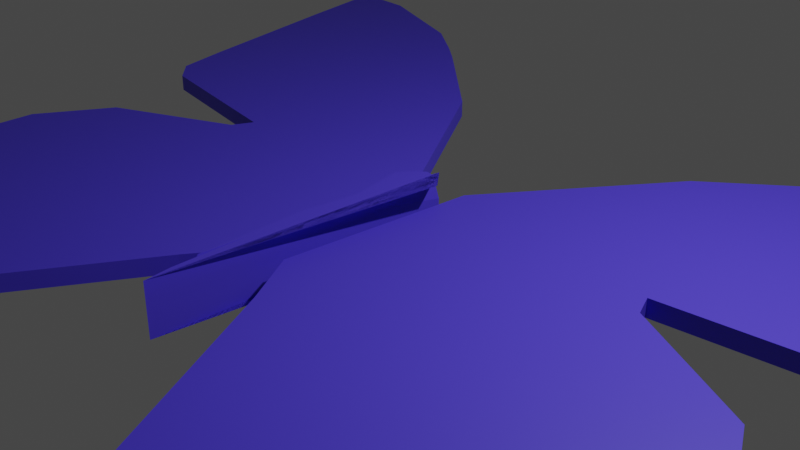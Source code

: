 # Source: fj_ril.blend  (saved by Blender 2.80.75; exported with 4.5.12 LTS)
import bpy
from mathutils import Matrix  # noqa: F401  (used for matrix-valued properties, if any)

bpy.ops.wm.read_factory_settings(use_empty=True)
scene = bpy.context.scene
scene.name = 'Scene'

# ---- collections
col_collection = bpy.data.collections.new('Collection'); scene.collection.children.link(col_collection)

# ---- materials (node trees are filled in below, after node groups)
mat_blue = bpy.data.materials.new('blue')
mat_blue.use_transparent_shadow = False
mat_red = bpy.data.materials.new('red')
mat_red.use_transparent_shadow = False
mat_purple = bpy.data.materials.new('purple')
mat_purple.use_transparent_shadow = False
mat_yellow = bpy.data.materials.new('yellow')
mat_yellow.use_transparent_shadow = False
mat_pink = bpy.data.materials.new('pink')
mat_pink.use_transparent_shadow = False
mat_turquoise = bpy.data.materials.new('turquoise')
mat_turquoise.use_transparent_shadow = False
mat_black = bpy.data.materials.new('black')
mat_black.use_transparent_shadow = False
mat_orange = bpy.data.materials.new('orange')
mat_orange.use_transparent_shadow = False
mat_brown = bpy.data.materials.new('brown')
mat_brown.use_transparent_shadow = False

# ---- material node trees
mat_blue.use_nodes = True; mat_blue.node_tree.nodes.clear()
_N = mat_blue.node_tree.nodes; _L = mat_blue.node_tree.links
n0 = _N.new('ShaderNodeOutputMaterial'); n0.name = 'Material Output'; n0.location = (300, 300)
n1 = _N.new('ShaderNodeBsdfPrincipled'); n1.name = 'Principled BSDF'; n1.location = (10, 300)
n1.distribution = 'GGX'
n1.subsurface_method = 'BURLEY'
n1.inputs[0].default_value = (0.08365, 0.05383, 0.8, 1.0)
n1.inputs[3].default_value = 1.45
n1.inputs[27].default_value = (0.0, 0.0, 0.0, 1.0)
n1.inputs[28].default_value = 1.0
_L.new(n1.outputs[0], n0.inputs[0])
n0.is_active_output = True
mat_red.use_nodes = True; mat_red.node_tree.nodes.clear()
_N = mat_red.node_tree.nodes; _L = mat_red.node_tree.links
n0 = _N.new('ShaderNodeOutputMaterial'); n0.name = 'Material Output'; n0.location = (300, 300)
n1 = _N.new('ShaderNodeBsdfPrincipled'); n1.name = 'Principled BSDF'; n1.location = (10, 300)
n1.distribution = 'GGX'
n1.subsurface_method = 'BURLEY'
n1.inputs[0].default_value = (0.8, 0.001871, 0.001871, 1.0)
n1.inputs[3].default_value = 1.45
n1.inputs[27].default_value = (0.0, 0.0, 0.0, 1.0)
n1.inputs[28].default_value = 1.0
_L.new(n1.outputs[0], n0.inputs[0])
n0.is_active_output = True
mat_purple.use_nodes = True; mat_purple.node_tree.nodes.clear()
_N = mat_purple.node_tree.nodes; _L = mat_purple.node_tree.links
n0 = _N.new('ShaderNodeOutputMaterial'); n0.name = 'Material Output'; n0.location = (300, 300)
n1 = _N.new('ShaderNodeBsdfPrincipled'); n1.name = 'Principled BSDF'; n1.location = (10, 300)
n1.distribution = 'GGX'
n1.subsurface_method = 'BURLEY'
n1.inputs[0].default_value = (0.1424, 0.0, 0.04542, 1.0)
n1.inputs[3].default_value = 1.45
n1.inputs[27].default_value = (0.0, 0.0, 0.0, 1.0)
n1.inputs[28].default_value = 1.0
_L.new(n1.outputs[0], n0.inputs[0])
n0.is_active_output = True
mat_yellow.use_nodes = True; mat_yellow.node_tree.nodes.clear()
_N = mat_yellow.node_tree.nodes; _L = mat_yellow.node_tree.links
n0 = _N.new('ShaderNodeOutputMaterial'); n0.name = 'Material Output'; n0.location = (300, 300)
n1 = _N.new('ShaderNodeBsdfPrincipled'); n1.name = 'Principled BSDF'; n1.location = (10, 300)
n1.distribution = 'GGX'
n1.subsurface_method = 'BURLEY'
n1.inputs[0].default_value = (0.7718, 0.8, 0.0, 1.0)
n1.inputs[3].default_value = 1.45
n1.inputs[27].default_value = (0.0, 0.0, 0.0, 1.0)
n1.inputs[28].default_value = 1.0
_L.new(n1.outputs[0], n0.inputs[0])
n0.is_active_output = True
mat_pink.use_nodes = True; mat_pink.node_tree.nodes.clear()
_N = mat_pink.node_tree.nodes; _L = mat_pink.node_tree.links
n0 = _N.new('ShaderNodeOutputMaterial'); n0.name = 'Material Output'; n0.location = (300, 300)
n1 = _N.new('ShaderNodeBsdfPrincipled'); n1.name = 'Principled BSDF'; n1.location = (10, 300)
n1.distribution = 'GGX'
n1.subsurface_method = 'BURLEY'
n1.inputs[0].default_value = (0.8, 0.0, 0.3033, 1.0)
n1.inputs[3].default_value = 1.45
n1.inputs[27].default_value = (0.0, 0.0, 0.0, 1.0)
n1.inputs[28].default_value = 1.0
_L.new(n1.outputs[0], n0.inputs[0])
n0.is_active_output = True
mat_turquoise.use_nodes = True; mat_turquoise.node_tree.nodes.clear()
_N = mat_turquoise.node_tree.nodes; _L = mat_turquoise.node_tree.links
n0 = _N.new('ShaderNodeOutputMaterial'); n0.name = 'Material Output'; n0.location = (300, 300)
n1 = _N.new('ShaderNodeBsdfPrincipled'); n1.name = 'Principled BSDF'; n1.location = (10, 300)
n1.distribution = 'GGX'
n1.subsurface_method = 'BURLEY'
n1.inputs[0].default_value = (0.0, 0.8, 0.7299, 1.0)
n1.inputs[3].default_value = 1.45
n1.inputs[27].default_value = (0.0, 0.0, 0.0, 1.0)
n1.inputs[28].default_value = 1.0
_L.new(n1.outputs[0], n0.inputs[0])
n0.is_active_output = True
mat_black.use_nodes = True; mat_black.node_tree.nodes.clear()
_N = mat_black.node_tree.nodes; _L = mat_black.node_tree.links
n0 = _N.new('ShaderNodeOutputMaterial'); n0.name = 'Material Output'; n0.location = (300, 300)
n1 = _N.new('ShaderNodeBsdfPrincipled'); n1.name = 'Principled BSDF'; n1.location = (10, 300)
n1.distribution = 'GGX'
n1.subsurface_method = 'BURLEY'
n1.inputs[0].default_value = (0.0, 0.0, 0.0, 1.0)
n1.inputs[3].default_value = 1.45
n1.inputs[27].default_value = (0.0, 0.0, 0.0, 1.0)
n1.inputs[28].default_value = 1.0
_L.new(n1.outputs[0], n0.inputs[0])
n0.is_active_output = True
mat_orange.use_nodes = True; mat_orange.node_tree.nodes.clear()
_N = mat_orange.node_tree.nodes; _L = mat_orange.node_tree.links
n0 = _N.new('ShaderNodeOutputMaterial'); n0.name = 'Material Output'; n0.location = (300, 300)
n1 = _N.new('ShaderNodeBsdfPrincipled'); n1.name = 'Principled BSDF'; n1.location = (10, 300)
n1.distribution = 'GGX'
n1.subsurface_method = 'BURLEY'
n1.inputs[0].default_value = (0.8, 0.092, 0.0, 1.0)
n1.inputs[3].default_value = 1.45
n1.inputs[27].default_value = (0.0, 0.0, 0.0, 1.0)
n1.inputs[28].default_value = 1.0
_L.new(n1.outputs[0], n0.inputs[0])
n0.is_active_output = True
mat_brown.use_nodes = True; mat_brown.node_tree.nodes.clear()
_N = mat_brown.node_tree.nodes; _L = mat_brown.node_tree.links
n0 = _N.new('ShaderNodeOutputMaterial'); n0.name = 'Material Output'; n0.location = (300, 300)
n1 = _N.new('ShaderNodeBsdfPrincipled'); n1.name = 'Principled BSDF'; n1.location = (10, 300)
n1.distribution = 'GGX'
n1.subsurface_method = 'BURLEY'
n1.inputs[0].default_value = (0.1902, 0.02997, 0.007962, 1.0)
n1.inputs[3].default_value = 1.45
n1.inputs[27].default_value = (0.0, 0.0, 0.0, 1.0)
n1.inputs[28].default_value = 1.0
_L.new(n1.outputs[0], n0.inputs[0])
n0.is_active_output = True

# ---- world
world_world = bpy.data.worlds.new('World'); scene.world = world_world
world_world.use_nodes = True; world_world.node_tree.nodes.clear()
_N = world_world.node_tree.nodes; _L = world_world.node_tree.links
n0 = _N.new('ShaderNodeOutputWorld'); n0.name = 'World Output'; n0.location = (300, 300)
n1 = _N.new('ShaderNodeBackground'); n1.name = 'Background'; n1.location = (10, 300)
n1.inputs[0].default_value = (0.05088, 0.05088, 0.05088, 1.0)
_L.new(n1.outputs[0], n0.inputs[0])
n0.is_active_output = True
world_world.color = (0.05088, 0.05088, 0.05088)
world_world.use_sun_shadow = False
world_world.sun_shadow_jitter_overblur = 0.0

# ---- cameras
cam_camera = bpy.data.cameras.new('Camera')
cam_camera.clip_end = 100.0
cam_camera.ortho_scale = 7.314

# ---- lights
light_light = bpy.data.lights.new('Light', 'POINT')
light_light.transmission_factor = 0.0
light_light.energy = 1000.0
light_light.shadow_soft_size = 0.1
light_light.shadow_maximum_resolution = 0.006
light_light.use_absolute_resolution = True

# ---- meshes
me_butterfly = bpy.data.meshes.new('Butterfly')
me_butterfly.from_pydata([(-1.227, 0.3949, -0.09565), (1.42, -1.556, -0.09565), (-0.002007, 2.735, -0.09565), (1.329, 0.6711, -0.09565), (-3.268, 0.7238, -0.09565), (-1.363, 3.949, -0.09565), (-3.586, 0.996, -0.09565), (-1.669, 4.198, -0.09565), (-3.779, 1.676, -0.09565), (-2.27, 4.64, -0.09565), (-4.357, 3.945, -0.09565), (-4.629, 5.094, -0.09565), (-3.813, 5.253, -0.09565), (-4.561, 5.298, -0.09565), (-2.225, 3.28, -0.09565), (-2.27, 4.64, -0.09565), (-1.34, 0.1454, -0.09565), (-2.811, -0.5464, -0.09565), (1.034, -2.145, -0.09565), (-3.31, -1.42, -0.09565), (-0.1568, -4.221, -0.09565), (-3.275, -2.247, -0.09565), (-1.79, -3.824, -0.09565), (-2.867, -3.098, -0.09565), (-0.002007, 2.735, 0.1043), (-1.227, 0.3949, 0.1043), (1.42, -1.556, 0.1043), (1.329, 0.6711, 0.1043), (-1.363, 3.949, 0.1043), (-3.268, 0.7238, 0.1043), (-1.669, 4.198, 0.1043), (-3.586, 0.996, 0.1043), (-2.27, 4.64, 0.1043), (-3.779, 1.676, 0.1043), (-4.629, 5.094, 0.1043), (-4.357, 3.945, 0.1043), (-3.813, 5.253, 0.1043), (-4.561, 5.298, 0.1043), (-1.34, 0.1454, 0.1043), (-2.811, -0.5464, 0.1043), (-3.31, -1.42, 0.1043), (1.034, -2.145, 0.1043), (-3.275, -2.247, 0.1043), (-0.1568, -4.221, 0.1043), (-2.867, -3.098, 0.1043), (-1.79, -3.824, 0.1043), (4.487, 0.2234, -0.08731), (1.774, -1.634, -0.08731), (3.345, 2.605, -0.08731), (1.943, 0.5886, -0.08731), (6.539, 0.4808, -0.08731), (4.747, 3.77, -0.08731), (6.866, 0.7417, -0.08731), (5.062, 4.009, -0.08731), (5.678, 4.43, -0.08731), (7.739, 3.662, -0.08731), (8.051, 4.801, -0.08731), (7.241, 4.988, -0.08731), (7.991, 5.007, -0.08731), (5.585, 3.071, -0.187), (5.678, 4.43, -0.187), (4.592, -0.02993, -0.08731), (6.037, -0.7726, -0.08731), (2.139, -2.237, -0.08731), (6.505, -1.663, -0.08731), (3.257, -4.352, -0.08731), (6.442, -2.489, -0.08731), (4.903, -4.012, -0.187), (6.005, -3.325, -0.08731), (3.345, 2.605, 0.1088), (4.487, 0.2234, 0.1088), (1.774, -1.634, 0.1088), (1.943, 0.5886, 0.1088), (4.747, 3.77, 0.1088), (6.539, 0.4808, 0.1088), (5.062, 4.009, 0.1088), (6.866, 0.7417, 0.1088), (5.678, 4.43, 0.1088), (7.082, 1.415, 0.1088), (8.051, 4.801, 0.1088), (7.739, 3.662, 0.1088), (7.241, 4.988, 0.1088), (7.991, 5.007, 0.1088), (4.592, -0.02993, 0.1088), (6.037, -0.7726, 0.1088), (6.505, -1.663, 0.1088), (2.139, -2.237, 0.1088), (6.442, -2.489, 0.1088), (3.257, -4.352, 0.1088), (6.005, -3.325, 0.1088), (4.903, -4.012, 0.1088), (1.715, -2.278, -0.2973), (1.603, -2.894, -0.2973), (1.921, 0.2448, -0.2973), (1.38, 0.3349, -0.2973), (1.798, 0.418, -0.2973), (1.612, 0.5801, -0.2973), (1.921, 0.2448, 0.2973), (1.715, -2.278, 0.2973), (1.603, -2.894, 0.2973), (1.38, 0.3349, 0.2973), (1.612, 0.5801, 0.2973), (1.798, 0.418, 0.2973), (-0.6144, 1.565, 0.1043), (0.0964, -0.5804, 0.1043), (1.374, -0.4423, 0.1043), (0.6634, 1.703, 0.1043), (0.3799, 0.5614, 0.1043), (3.916, 1.414, 0.1088), (3.131, -0.7052, 0.1088), (1.859, -0.5226, 0.1088), (2.644, 1.597, 0.1088), (2.887, 0.4458, 0.1088), (-1.138, -1.783, 0.1043), (-1.716, -3.234, 0.1043), (-3.293, -1.834, 0.1043), (0.4386, -3.183, 0.1043), (-1.427, -2.508, 0.1043), (1.374, -0.4423, -0.09565), (0.6634, 1.703, -0.09565), (-1.227, 0.3949, 0.004348), (-0.6825, 3.342, -0.09565), (-4.629, 5.094, 0.004348), (-1.516, 4.073, -0.09565), (-4.357, 3.945, 0.004348), (-1.97, 4.419, -0.09565), (-3.682, 1.336, -0.09565), (-4.493, 4.519, -0.09565), (-0.002007, 2.735, 0.004348), (-4.068, 2.811, -0.09565), (-4.187, 5.275, -0.09565), (-3.041, 4.947, -0.09565), (-4.595, 5.196, -0.09565), (-2.075, -0.2005, -0.09565), (-1.284, 0.2702, -0.09565), (-1.363, 3.949, 0.004348), (-3.06, -0.983, -0.09565), (-3.293, -1.834, -0.09565), (0.4386, -3.183, -0.09565), (-2.329, -3.461, -0.09565), (-3.071, -2.673, -0.09565), (-0.9733, -4.022, -0.09565), (-0.6825, 3.342, 0.1043), (-1.516, 4.073, 0.1043), (-1.97, 4.419, 0.1043), (-3.682, 1.336, 0.1043), (-4.493, 4.519, 0.1043), (-4.187, 5.275, 0.1043), (-3.041, 4.947, 0.1043), (-4.595, 5.196, 0.1043), (-0.6955, -1.051, 0.1043), (-3.06, -0.983, 0.1043), (-3.31, -1.42, 0.004348), (-2.811, -0.5464, 0.004348), (-1.34, 0.1454, 0.004348), (-3.779, 1.676, 0.004348), (-1.669, 4.198, 0.004348), (-4.561, 5.298, 0.004348), (-3.813, 5.253, 0.004348), (-2.867, -3.098, 0.004348), (-3.586, 0.996, 0.004348), (1.329, 0.6711, 0.004348), (-2.27, 4.64, 0.004348), (7.991, 5.007, 0.01076), (8.051, 4.801, 0.01076), (2.644, 1.597, -0.08731), (3.345, 2.605, 0.01076), (4.046, 3.188, -0.08731), (4.905, 3.889, -0.08731), (5.37, 4.219, -0.08731), (5.678, 4.43, 0.01076), (7.616, 4.998, -0.08731), (6.46, 4.709, -0.08731), (8.021, 4.904, -0.08731), (5.314, -0.4013, -0.08731), (4.54, 0.09672, -0.08731), (7.241, 4.988, 0.01076), (6.271, -1.218, -0.08731), (1.943, 0.5886, 0.01076), (6.474, -2.076, -0.08731), (2.698, -3.294, -0.08731), (5.454, -3.669, -0.1371), (4.08, -4.182, -0.1371), (4.046, 3.188, 0.1088), (4.905, 3.889, 0.1088), (5.37, 4.219, 0.1088), (7.616, 4.998, 0.1088), (6.46, 4.709, 0.1088), (8.021, 4.904, 0.1088), (3.906, -1.203, 0.1088), (6.271, -1.218, 0.1088), (5.062, 4.009, 0.01076), (6.505, -1.663, 0.01076), (6.037, -0.7726, 0.01076), (4.747, 3.77, 0.01076), (4.487, 0.2234, 0.01076), (4.592, -0.02993, 0.01076), (1.818, -1.017, -0.2973), (1.659, -2.586, -0.2973), (1.491, -1.279, -0.2973), (1.65, 0.2898, -0.2973), (1.496, 0.4575, -0.2973), (1.608, -1.157, -0.2973), (1.818, -1.017, 0.2973), (1.659, -2.586, 0.2973), (1.491, -1.279, 0.2973), (1.705, 0.4991, 0.2973), (1.496, 0.4575, 0.2973), (1.608, -1.157, 0.2973), (1.715, -2.278, -2.682e-07), (1.612, 0.5801, 0.0), (1.603, -2.894, -2.98e-07), (5.472, -2.093, 0.1088), (2.413, -0.6039, 0.1088), (3.605, 0.3445, 0.1088), (3.198, 1.515, 0.1088), (0.8175, -0.5043, 0.1043), (-0.3412, 0.4852, 0.1043), (0.1067, 1.641, 0.1043), (1.659, 0.5396, 0.1486), (1.659, -2.586, -2.682e-07), (1.608, -1.157, -1.49e-07), (1.678, 0.3945, 0.2973), (1.573, 0.3737, -0.2973), (1.655, -1.148, -0.2973), (5.454, -3.669, -0.01415), (7.616, 4.998, 0.01076), (4.54, 0.09672, 0.01076), (4.905, 3.889, 0.01076), (5.314, -0.4013, 0.01076), (5.513, 0.3521, 0.01076), (7.895, 4.231, 0.01076), (4.046, 3.188, 0.01076), (7.24, 4.807, 0.1088), (6.172, 2.649, 0.1088), (5.803, 2.25, 0.1088), (2.333, 0.5271, 0.1088), (6.46, 4.709, 0.01076), (6.224, -2.907, 0.01076), (8.021, 4.904, 0.01076), (4.08, -4.182, -0.01415), (5.37, 4.219, 0.01076), (6.271, -1.218, 0.01076), (1.957, -1.935, 0.01076), (-3.682, 1.336, 0.004348), (-3.06, -0.983, 0.004348), (-1.97, 4.419, 0.004348), (-0.9733, -4.022, 0.004347), (-4.595, 5.196, 0.004348), (-3.071, -2.673, 0.004348), (-3.041, 4.947, 0.004348), (-3.427, 0.8599, 0.004348), (-2.329, -3.461, 0.004347), (-4.187, 5.275, 0.004348), (-3.818, 5.071, 0.1043), (-3.759, 3.839, 0.1043), (-2.826, 2.878, 0.1043), (-2.471, 2.467, 0.1043), (0.9366, 0.6233, 0.1043), (1.227, -1.851, 0.004348), (-0.6825, 3.342, 0.004348), (-4.493, 4.519, 0.004348), (-2.247, 0.5594, 0.004348), (-2.075, -0.2005, 0.004348), (-4.068, 2.811, 0.004348), (-1.516, 4.073, 0.004348), (-1.284, 0.2702, 0.004348), (1.352, 0.1144, -0.09565), (0.3307, 2.219, -0.09565), (-1.023, 3.645, -0.09565), (-4.629, 5.094, -0.04565), (-1.593, 4.136, -0.09565), (-2.12, 4.53, -0.09565), (-3.634, 1.166, -0.09565), (-4.425, 4.232, -0.09565), (-3.923, 2.243, -0.09565), (-4.374, 5.287, -0.09565), (-3.427, 5.1, -0.09565), (-4.612, 5.145, -0.09565), (-2.443, -0.3734, -0.09565), (-1.312, 0.2078, -0.09565), (-3.185, -1.201, -0.09565), (-3.284, -2.041, -0.09565), (0.7363, -2.664, -0.09565), (-2.969, -2.885, -0.09565), (0.3621, -1.303, 0.1043), (-1.34, 0.1454, -0.04565), (-3.813, 5.253, -0.04565), (1.329, 0.6711, 0.05435), (-2.27, 4.64, -0.04565), (7.991, 5.007, -0.03828), (1.859, -0.5226, -0.08731), (2.994, 2.101, -0.08731), (4.397, 3.479, -0.08731), (4.983, 3.949, -0.08731), (5.524, 4.325, -0.08731), (5.678, 4.43, -0.03828), (7.803, 5.002, -0.08731), (6.85, 4.849, -0.08731), (8.036, 4.852, -0.08731), (5.676, -0.5869, -0.08731), (4.566, 0.03339, -0.08731), (6.388, -1.44, -0.08731), (1.943, 0.5886, 0.0598), (6.458, -2.282, -0.08731), (2.419, -2.765, -0.08731), (2.84, -1.418, 0.1088), (5.062, 4.009, -0.03828), (6.037, -0.7726, -0.03828), (4.592, -0.02993, -0.03828), (1.766, -1.647, -0.2973), (1.435, -0.4723, -0.2973), (1.786, 0.2673, -0.2973), (1.554, 0.5188, -0.2973), (1.61, -0.2884, -0.2973), (1.766, -1.647, 0.2973), (1.435, -0.4723, 0.2973), (1.554, 0.5188, 0.2973), (1.61, -0.2884, 0.2973), (1.715, -2.278, 0.1486), (1.397, -0.999, -0.09565), (0.9962, 1.187, -0.09565), (-0.3422, 3.039, -0.09565), (-1.439, 4.011, -0.09565), (-4.357, 3.945, -0.04565), (-1.819, 4.309, -0.09565), (-3.73, 1.506, -0.09565), (-4.561, 4.807, -0.09565), (-4.212, 3.378, -0.09565), (-4.0, 5.264, -0.09565), (-2.656, 4.794, -0.09565), (-4.578, 5.247, -0.09565), (-1.708, -0.02752, -0.09565), (-1.255, 0.3325, -0.09565), (-1.363, 3.949, -0.04565), (-2.935, -0.7647, -0.09565), (-3.301, -1.627, -0.09565), (0.1409, -3.702, -0.09565), (-3.173, -2.46, -0.09565), (-1.753, -0.7987, 0.1043), (-2.811, -0.5464, -0.04565), (-3.779, 1.676, -0.04565), (-1.669, 4.198, -0.04565), (-4.561, 5.298, -0.04565), (1.329, 0.6711, -0.04565), (2.293, 1.093, -0.08731), (3.695, 2.896, -0.08731), (4.826, 3.83, -0.08731), (5.216, 4.114, -0.08731), (7.428, 4.993, -0.08731), (6.069, 4.569, -0.08731), (8.006, 4.956, -0.08731), (4.953, -0.2156, -0.08731), (4.513, 0.16, -0.08731), (7.241, 4.988, -0.03828), (6.154, -0.9951, -0.08731), (1.943, 0.5886, -0.03828), (6.49, -1.869, -0.08731), (2.977, -3.823, -0.08731), (4.971, -0.9879, 0.1088), (4.747, 3.77, -0.03828), (1.869, -0.3859, -0.2973), (1.547, -2.087, -0.2973), (1.515, 0.3124, -0.2973), (1.438, 0.3962, -0.2973), (1.605, -2.025, -0.2973), (1.547, -2.087, 0.2973), (1.438, 0.3962, 0.2973), (1.605, -2.025, 0.2973), (1.715, -2.278, -0.1486), (1.612, 0.5801, -0.1486), (1.636, 0.5599, 0.07431), (1.608, -1.157, 0.1486), (1.608, -1.157, -0.1486), (1.61, -0.2884, -7.451e-08), (1.766, -1.647, -0.1486), (1.766, -1.647, 0.1486), (1.818, -1.017, -1.788e-07), (1.552, -0.3497, 0.2973), (1.494, -0.411, 0.2973), (1.55, -1.218, 0.2973), (1.55, -1.218, -0.2973), (1.494, -0.411, -0.2973), (1.552, -0.3497, -0.2973), (1.612, 0.3318, -0.2973), (1.535, 0.4156, -0.2973), (1.573, -1.214, -0.2973), (1.736, -1.082, -0.2973), (1.657, -1.867, -0.2973), (1.652, -0.4291, -0.2973), (7.616, 4.998, -0.03828), (7.428, 4.993, 0.01076), (7.803, 5.002, 0.01076), (4.54, 0.09672, -0.03828), (4.513, 0.16, 0.01076), (4.566, 0.03339, 0.01076), (4.905, 3.889, -0.03828), (4.826, 3.83, 0.01076), (4.983, 3.949, 0.01076), (5.314, -0.4013, -0.03828), (4.953, -0.2156, 0.01076), (5.676, -0.5869, 0.01076), (4.046, 3.188, -0.03828), (3.695, 2.896, 0.01076), (4.397, 3.479, 0.01076), (6.46, 4.709, -0.03828), (6.069, 4.569, 0.01076), (6.85, 4.849, 0.01076), (8.021, 4.904, -0.03828), (8.006, 4.956, 0.01076), (5.37, 4.219, -0.03828), (5.216, 4.114, 0.01076), (5.524, 4.325, 0.01076), (6.271, -1.218, -0.03828), (6.154, -0.9951, 0.01076), (6.388, -1.44, 0.01076), (-3.682, 1.336, -0.04565), (-3.73, 1.506, 0.004348), (-3.06, -0.983, -0.04565), (-2.935, -0.7647, 0.004348), (-3.185, -1.201, 0.004348), (-2.12, 4.53, 0.004348), (-4.595, 5.196, -0.04565), (-4.578, 5.247, 0.004348), (-4.612, 5.145, 0.004348), (-3.071, -2.673, -0.04565), (-3.041, 4.947, -0.04565), (-2.656, 4.794, 0.004348), (-3.427, 5.1, 0.004348), (-4.187, 5.275, -0.04565), (-4.0, 5.264, 0.004348), (-4.374, 5.287, 0.004348), (-0.6825, 3.342, -0.04565), (-1.023, 3.645, 0.004348), (-4.493, 4.519, -0.04565), (-4.425, 4.232, 0.004348), (-2.075, -0.2005, -0.04565), (-1.708, -0.02752, 0.004348), (-2.443, -0.3734, 0.004348), (-4.068, 2.811, -0.04565), (-1.516, 4.073, -0.04565), (-1.593, 4.136, 0.004348), (-1.284, 0.2702, -0.04565), (-1.255, 0.3325, 0.004348), (-1.312, 0.2078, 0.004348), (-1.312, 0.2078, -0.04565), (-1.255, 0.3325, -0.04565), (-1.255, 0.3325, 0.05435), (-1.593, 4.136, -0.04565), (-1.439, 4.011, -0.04565), (-3.923, 2.243, -0.04565), (-4.212, 3.378, -0.04565), (-2.443, -0.3734, -0.04565), (-1.708, -0.02752, -0.04565), (-1.708, -0.02752, 0.05435), (-4.425, 4.232, -0.04565), (-4.561, 4.807, -0.04565), (-1.023, 3.645, -0.04565), (-0.3422, 3.039, -0.04565), (1.135, 0.08875, 0.1043), (0.6788, 0.5941, 0.1043), (0.7795, 1.161, 0.1043), (-4.374, 5.287, -0.04565), (-4.0, 5.264, -0.04565), (-4.0, 5.264, 0.05435), (-2.059, -3.642, -0.04565), (-3.427, 5.1, -0.04565), (-2.656, 4.794, -0.04565), (-2.656, 4.794, 0.05435), (-2.969, -2.885, -0.04565), (-3.173, -2.46, -0.04565), (-3.173, -2.46, 0.05435), (-4.612, 5.145, -0.04565), (-4.578, 5.247, -0.04565), (-4.578, 5.247, 0.05435), (-1.382, -3.923, -0.04565), (-1.382, -3.923, 0.05435), (-2.12, 4.53, -0.04565), (-1.819, 4.309, -0.04565), (-3.185, -1.201, -0.04565), (-2.935, -0.7647, -0.04565), (-2.935, -0.7647, 0.05435), (-3.634, 1.166, -0.04565), (-3.73, 1.506, -0.04565), (-3.73, 1.506, 0.05435), (6.388, -1.44, -0.03828), (6.154, -0.9951, -0.03828), (6.154, -0.9951, 0.0598), (5.524, 4.325, -0.03828), (5.216, 4.114, -0.03828), (5.216, 4.114, 0.0598), (4.491, -4.097, -0.09433), (4.491, -4.097, 0.04112), (8.036, 4.852, -0.03828), (8.006, 4.956, -0.03828), (8.006, 4.956, 0.0598), (6.85, 4.849, -0.03828), (6.069, 4.569, -0.03828), (6.069, 4.569, 0.0598), (2.116, -0.0001946, 0.1088), (2.59, 0.489, 0.1088), (2.509, 1.059, 0.1088), (4.397, 3.479, -0.03828), (3.695, 2.896, -0.03828), (3.695, 2.896, 0.0598), (5.676, -0.5869, -0.03828), (4.953, -0.2156, -0.03828), (4.953, -0.2156, 0.0598), (4.983, 3.949, -0.03828), (4.826, 3.83, -0.03828), (4.826, 3.83, 0.0598), (4.566, 0.03339, -0.03828), (4.513, 0.16, -0.03828), (4.513, 0.16, 0.0598), (7.803, 5.002, -0.03828), (7.428, 4.993, -0.03828), (7.428, 4.993, 0.0598), (5.178, -3.841, -0.09433), (1.761, -0.4075, -0.2973), (1.712, -1.757, -0.2973), (1.602, -1.977, -0.2973), (1.544, 0.4672, -0.2973), (1.699, 0.2995, -0.2973), (1.602, -1.977, 0.2973), (1.712, -1.757, 0.2973), (1.761, -0.4075, 0.2973), (1.551, 0.3692, 0.2973), (1.777, 0.3151, 0.2973), (1.869, -0.3859, -1.49e-07), (1.61, -0.2884, -0.1486), (1.605, -2.025, -0.1486), (1.605, -2.025, 0.1486), (1.687, -2.432, -0.1486), (1.687, -2.432, 0.1486), (1.624, 0.57, -0.03716), (0.2228, 1.099, 0.1043), (-0.2333, 1.605, 0.1043), (-0.143, -0.04935, 0.1043), (-0.4984, 1.023, 0.1043), (0.4775, -0.5405, 0.1043), (0.5782, 0.02679, 0.1043), (3.063, 0.9781, 0.1088), (3.537, 1.467, 0.1088), (3.389, -0.1828, 0.1088), (3.781, 0.8769, 0.1088), (2.751, -0.652, 0.1088), (2.67, -0.08155, 0.1088), (2.115, -0.5607, 0.1088), (3.226, 0.3977, 0.1088), (2.9, 1.559, 0.1088), (1.116, -0.4715, 0.1043), (0.0399, 0.5251, 0.1043), (0.4056, 1.674, 0.1043), (1.647, 0.5497, 0.1858), (1.61, -0.2884, 0.1486), (1.623, 0.4828, 0.2973), (1.544, -0.4507, 0.2973), (1.525, 0.364, -0.2973), (1.544, -0.4507, -0.2973), (5.178, -3.841, 0.04112), (7.803, 5.002, 0.0598), (4.566, 0.03339, 0.0598), (4.983, 3.949, 0.0598), (5.676, -0.5869, 0.0598), (4.397, 3.479, 0.0598), (6.85, 4.849, 0.0598), (5.524, 4.325, 0.0598), (6.388, -1.44, 0.0598), (-3.185, -1.201, 0.05435), (-2.12, 4.53, 0.05435), (-4.612, 5.145, 0.05435), (-3.427, 5.1, 0.05435), (-2.059, -3.642, 0.05435), (-4.374, 5.287, 0.05435), (-1.023, 3.645, 0.05435), (-4.425, 4.232, 0.05435), (-2.443, -0.3734, 0.05435), (-1.593, 4.136, 0.05435), (-1.312, 0.2078, 0.05435)], [], [(52, 76, 78), (249, 471, 470), (424, 122, 570), (9, 272, 125, 325, 7, 14, 15), (34, 570, 122), (2, 322, 458), (539, 104, 26), (416, 482, 244), (324, 451, 124), (250, 428, 571), (438, 153, 576), (470, 425, 249), (420, 152, 568), (22, 465, 139), (147, 254, 148, 36), (433, 135, 574), (420, 479, 152), (124, 264, 35), (144, 256, 30), (414, 242, 487), (54, 295, 169, 348, 53, 59, 60), (233, 188, 79), (187, 81, 186, 233), (245, 420, 568), (507, 563, 84, 83), (228, 398, 562), (524, 523, 556, 525), (237, 565, 187, 498), (558, 363, 94, 311), (557, 385, 201, 364), (94, 364, 311), (207, 317, 555), (100, 316, 367), (197, 310, 375), (92, 365, 530), (315, 98, 524), (226, 392, 560), (553, 206, 555, 101), (107, 460, 535), (112, 500, 541), (21, 338, 470), (525, 203, 524), (1, 320, 118, 267, 3, 344, 161, 288, 27, 105, 26), (43, 114, 42, 44, 45), (236, 501, 500), (541, 215, 542), (498, 187, 77), (541, 542, 544, 548), (258, 461, 460), (535, 218, 536), (370, 534, 371, 210), (374, 210, 554), (319, 209, 533), (535, 536, 538, 551), (531, 372, 208, 368), (221, 531, 211, 530), (529, 370, 210, 374), (197, 375, 377), (203, 376, 315), (207, 378, 317), (207, 379, 378), (205, 366, 380), (206, 102, 527, 222), (526, 367, 207), (207, 555, 222, 526), (526, 527, 525, 556), (315, 524, 203), (28, 574, 135), (199, 381, 362), (199, 382, 381), (201, 313, 383), (312, 522, 384, 200), (385, 521, 313, 201), (520, 386, 199, 362), (519, 387, 224, 388), (518, 312, 200, 389), (544, 70, 543, 214), (499, 110, 72), (515, 390, 226, 391), (514, 290, 163, 392), (512, 393, 227, 394), (511, 309, 196, 395), (509, 396, 228, 397), (508, 307, 191, 398), (493, 164, 239), (506, 399, 229, 400), (505, 308, 193, 401), (520, 92, 198), (46, 512, 195), (503, 402, 232, 403), (502, 360, 194, 404), (78, 234, 77), (186, 82, 188, 233), (76, 234, 78), (86, 243, 71), (80, 78, 77, 79), (234, 76, 235, 75), (185, 77, 234), (107, 535, 551), (186, 560, 82), (497, 405, 237, 406), (496, 354, 176, 407), (526, 222, 527), (238, 89, 87, 66), (494, 408, 239, 409), (517, 67, 491), (191, 411, 490), (164, 231, 79), (489, 410, 241, 411), (488, 296, 170, 412), (486, 413, 242, 414), (115, 42, 114), (559, 225, 517), (483, 416, 244, 417), (231, 56, 55), (480, 418, 245, 419), (71, 243, 47), (342, 478, 156), (477, 289, 162, 421), (40, 568, 152), (260, 574, 142), (473, 422, 248, 423), (472, 270, 122, 424), (476, 45, 572), (273, 6, 482), (467, 426, 250, 427), (466, 287, 158, 428), (205, 556, 523), (73, 510, 184), (463, 429, 253, 430), (462, 343, 157, 431), (371, 219, 553), (246, 569, 144), (147, 37, 149, 254), (147, 573, 37), (52, 50, 74, 76), (559, 89, 225), (255, 33, 256, 32), (31, 145, 244, 160), (256, 31, 257, 30), (69, 108, 542), (572, 252, 465), (141, 475, 22), (456, 261, 122), (457, 334, 135, 433), (447, 25, 120), (455, 324, 124, 435), (464, 147, 36), (453, 436, 263, 437), (452, 340, 153, 438), (446, 120, 0), (261, 575, 146), (256, 145, 31), (451, 264, 124), (448, 342, 156, 441), (446, 442, 266, 443), (445, 286, 154, 444), (442, 445, 444, 266), (134, 280, 445, 442), (280, 16, 286, 445), (120, 262, 0), (333, 134, 442, 446), (143, 30, 257), (454, 576, 39, 38), (440, 448, 441, 265), (123, 271, 448, 440), (271, 7, 342, 448), (5, 323, 449, 334), (323, 123, 440, 449), (265, 143, 28, 135), (26, 259, 1), (129, 275, 450, 439), (275, 8, 341, 450), (10, 328, 451, 324), (328, 129, 439, 451), (33, 255, 35, 264), (2, 458, 128), (436, 452, 438, 263), (133, 279, 452, 436), (279, 17, 340, 452), (286, 453, 437, 154), (16, 332, 453, 286), (332, 133, 436, 453), (549, 215, 541), (160, 482, 6), (29, 251, 4, 262), (120, 443, 447), (263, 438, 576), (259, 41, 18), (484, 33, 155), (434, 455, 435, 261), (127, 274, 455, 434), (274, 10, 324, 455), (11, 327, 456, 270), (327, 127, 434, 456), (34, 122, 261, 146), (260, 142, 24, 128), (432, 457, 433, 260), (121, 269, 457, 432), (269, 5, 334, 457), (247, 20, 43, 476), (322, 121, 432, 458), (456, 434, 261), (458, 260, 128), (50, 46, 230), (306, 71, 109, 70, 83, 84, 359, 189), (71, 110, 547), (551, 217, 537), (459, 460, 540, 550), (74, 230, 70), (28, 257, 29), (26, 285, 150, 339, 39, 151, 40, 113, 41), (27, 106, 461), (28, 142, 574), (38, 578, 154, 454), (31, 160, 251), (33, 484, 145), (35, 575, 124), (104, 539, 537), (477, 421, 246), (148, 254, 32), (195, 70, 230), (146, 575, 35), (392, 163, 560), (146, 255, 34), (253, 573, 147, 464), (149, 570, 34), (36, 571, 158, 464), (37, 474, 149), (155, 33, 264), (260, 433, 574), (253, 431, 573), (159, 469, 23), (552, 106, 24), (116, 41, 113), (235, 76, 74), (266, 578, 447), (429, 462, 431, 253), (130, 276, 462, 429), (276, 13, 343, 462), (287, 463, 430, 158), (12, 329, 463, 287), (329, 130, 429, 463), (248, 570, 149, 474), (248, 424, 570), (159, 23, 139, 252), (227, 561, 513), (571, 36, 148), (32, 569, 162, 468), (469, 159, 249), (20, 337, 138, 283, 18, 41, 116, 43), (403, 232, 504), (459, 27, 461, 258), (499, 72, 501, 236), (426, 466, 428, 250), (131, 277, 466, 426), (277, 12, 287, 466), (289, 467, 427, 162), (9, 330, 467, 289), (330, 131, 426, 467), (182, 65, 240), (140, 284, 469, 425), (338, 140, 425, 470), (435, 124, 575), (422, 472, 424, 248), (132, 278, 472, 422), (278, 11, 270, 472), (343, 473, 423, 157), (13, 331, 473, 343), (331, 132, 422, 473), (474, 37, 573, 157), (484, 244, 145), (540, 107, 551), (458, 432, 260), (476, 572, 465, 475), (477, 246, 478, 125), (272, 9, 289, 477), (7, 325, 478, 342), (246, 144, 30, 156), (125, 272, 477), (418, 479, 420, 245), (136, 281, 479, 418), (153, 419, 481), (340, 480, 419, 153), (17, 335, 480, 340), (335, 136, 418, 480), (481, 39, 576, 153), (22, 475, 465), (126, 273, 482, 416), (341, 483, 417, 155), (8, 326, 483, 341), (326, 126, 416, 483), (256, 144, 32), (431, 157, 573), (482, 160, 244), (192, 85, 567), (67, 517, 181), (240, 65, 88, 492), (194, 397, 510), (187, 565, 81), (231, 164, 56), (66, 68, 238), (90, 559, 492), (413, 485, 415, 242), (177, 302, 485, 413), (401, 193, 563), (308, 486, 414, 193), (62, 355, 486, 308), (355, 177, 413, 486), (410, 488, 412, 241), (169, 295, 488, 410), (295, 54, 296, 488), (307, 489, 411, 191), (53, 348, 489, 307), (348, 169, 410, 489), (513, 70, 195), (485, 64, 192), (495, 239, 188), (546, 112, 548), (490, 185, 75), (559, 517, 491, 492), (240, 492, 491), (173, 299, 493, 408), (48, 503, 166), (290, 494, 409, 163), (58, 351, 494, 290), (351, 173, 408, 494), (82, 560, 163, 495), (299, 56, 493), (394, 227, 513), (520, 362, 92), (181, 225, 68), (182, 491, 67), (405, 496, 407, 237), (172, 298, 496, 405), (298, 57, 354, 496), (296, 497, 406, 170), (54, 350, 497, 296), (350, 172, 405, 497), (77, 566, 170, 498), (548, 214, 543), (499, 500, 546, 547), (406, 237, 498), (69, 504, 183), (232, 564, 183, 504), (237, 407, 565), (229, 401, 563), (141, 20, 247), (415, 485, 192), (45, 476, 43), (241, 566, 185, 490), (72, 111, 501), (226, 560, 186, 516), (495, 188, 82), (227, 395, 561), (83, 561, 196, 507), (80, 55, 78), (65, 358, 180, 305, 63, 86, 88), (64, 357, 179, 304, 66, 87, 85, 192), (402, 502, 404, 232), (167, 293, 502, 402), (293, 51, 360, 502), (527, 97, 525), (346, 167, 402, 503), (114, 43, 116), (221, 372, 531), (503, 403, 166), (48, 346, 503), (170, 406, 498), (187, 233, 77), (166, 504, 69), (243, 86, 63), (411, 241, 490), (528, 377, 203), (399, 505, 401, 229), (174, 300, 505, 399), (300, 62, 308, 505), (309, 506, 400, 196), (61, 352, 506, 309), (352, 174, 399, 506), (369, 91, 532), (84, 487, 190), (407, 176, 565), (512, 394, 195), (419, 245, 481), (396, 508, 398, 228), (168, 294, 508, 396), (294, 53, 307, 508), (360, 509, 397, 194), (51, 347, 509, 360), (347, 168, 396, 509), (510, 73, 564, 194), (188, 239, 164, 79), (393, 511, 395, 227), (175, 301, 511, 393), (301, 61, 309, 511), (196, 400, 507), (353, 175, 393, 512), (198, 388, 520), (390, 514, 392, 226), (171, 297, 514, 390), (297, 58, 290, 514), (354, 515, 391, 176), (57, 349, 515, 354), (349, 171, 390, 515), (516, 81, 565, 176), (184, 235, 73), (559, 90, 89), (46, 353, 512), (86, 85, 212), (95, 93, 97, 102), (79, 231, 80), (387, 518, 389, 224), (197, 361, 518, 387), (361, 93, 312, 518), (519, 198, 532, 91), (100, 367, 526), (310, 197, 387, 519), (220, 198, 92, 211), (25, 104, 537), (388, 224, 386, 520), (223, 95, 521, 385), (95, 96, 313, 521), (93, 95, 522, 312), (95, 223, 384, 522), (383, 314, 202), (383, 313, 314), (313, 96, 314), (381, 383, 202), (381, 382, 383), (382, 201, 383), (362, 365, 92), (362, 381, 365), (381, 202, 365), (195, 230, 46), (99, 204, 220, 211), (98, 533, 204, 524), (556, 316, 100), (220, 532, 198), (25, 103, 24, 142, 28, 29), (530, 211, 92), (26, 105, 550), (93, 361, 528), (206, 219, 95, 102), (544, 108, 70), (93, 528, 97), (531, 368, 99), (380, 368, 208), (380, 366, 368), (366, 99, 368), (378, 380, 208), (378, 379, 380), (379, 205, 380), (317, 318, 101), (317, 378, 318), (378, 208, 318), (539, 26, 550, 216), (318, 554, 101), (361, 197, 377, 528), (315, 319, 98), (315, 376, 319), (376, 209, 319), (377, 376, 203), (377, 375, 376), (375, 209, 376), (373, 529, 374, 221), (202, 314, 529, 373), (314, 96, 370, 529), (206, 553, 219), (549, 111, 69), (365, 202, 373, 530), (217, 551, 538), (70, 108, 69, 183, 73, 74), (99, 366, 523), (205, 316, 556), (319, 533, 98), (530, 373, 221), (96, 95, 534, 370), (95, 219, 371, 534), (216, 550, 540), (459, 258, 460), (549, 69, 542, 215), (3, 321, 119, 268, 2, 128, 24, 106, 27, 288, 161, 344), (536, 103, 538), (461, 106, 552), (538, 25, 537, 217), (214, 548, 544), (540, 551, 537, 539), (213, 547, 546), (499, 236, 500), (516, 186, 81), (49, 345, 165, 292, 48, 166, 69, 111, 72, 303, 178, 356), (542, 108, 544), (501, 111, 549), (546, 548, 543, 545), (52, 78, 55), (112, 541, 548), (247, 475, 141), (84, 563, 193, 487), (242, 567, 190, 487), (398, 191, 562), (523, 204, 99), (230, 74, 50), (158, 430, 464), (459, 105, 27), (39, 481, 151), (245, 568, 151, 481), (284, 23, 469), (246, 421, 569), (444, 154, 578), (572, 44, 159, 252), (259, 18, 1), (6, 4, 251), (113, 40, 115), (19, 336, 137, 282, 21, 42, 115, 40, 152), (501, 549, 541, 500), (533, 220, 204), (110, 499, 547), (243, 63, 47), (461, 552, 535, 460), (545, 71, 547, 213), (105, 459, 550), (553, 101, 554, 210), (552, 24, 536, 218), (220, 533, 209, 532), (369, 532, 209), (34, 255, 32, 254), (372, 554, 318, 208), (221, 374, 554, 372), (375, 369, 209), (375, 310, 369), (310, 91, 369), (367, 379, 207), (367, 316, 379), (316, 205, 379), (285, 26, 104, 25, 38, 39, 339, 150), (449, 265, 135), (555, 317, 101), (523, 366, 205), (311, 382, 199), (311, 364, 382), (364, 201, 382), (363, 557, 364, 94), (200, 384, 557, 363), (384, 223, 385, 557), (386, 558, 311, 199), (224, 389, 558, 386), (389, 200, 363, 558), (91, 310, 519), (185, 566, 77), (397, 228, 510), (412, 170, 566), (519, 388, 198), (517, 225, 181), (302, 64, 485), (538, 103, 25), (195, 394, 513), (409, 239, 495), (400, 229, 507), (80, 231, 55), (513, 561, 83, 70), (417, 244, 484), (75, 562, 191, 490), (222, 555, 206), (395, 196, 561), (213, 546, 545), (117, 115, 114), (232, 404, 564), (166, 403, 504), (404, 194, 564), (47, 291, 49, 356, 178, 303, 72, 110, 71), (193, 414, 487), (240, 491, 182), (90, 492, 88), (24, 103, 536), (163, 409, 495), (154, 437, 454), (325, 125, 478), (270, 456, 122), (281, 19, 479), (569, 32, 144), (427, 250, 468), (185, 234, 75), (428, 158, 571), (162, 427, 468), (265, 441, 577), (430, 253, 464), (0, 333, 446), (41, 259, 26), (465, 252, 139), (423, 248, 474), (204, 523, 524), (441, 156, 577), (250, 571, 148, 468), (114, 116, 117), (42, 471, 44), (421, 162, 569), (71, 306, 189, 359, 84, 190, 85, 86), (146, 35, 255), (216, 540, 539), (263, 576, 454), (143, 577, 30), (160, 6, 251), (572, 45, 44), (451, 439, 264), (155, 417, 484), (450, 341, 155), (478, 246, 156), (446, 443, 120), (443, 266, 447), (157, 423, 474), (70, 109, 543), (247, 476, 475), (85, 87, 212), (425, 469, 249), (470, 471, 42, 21), (117, 116, 113), (439, 450, 264), (4, 0, 262), (266, 444, 578), (437, 263, 454), (143, 257, 28), (113, 115, 117), (212, 87, 88, 86), (29, 262, 25), (73, 235, 74), (334, 449, 135), (33, 145, 256), (32, 468, 148), (447, 578, 38, 25), (151, 568, 40), (159, 44, 471, 249), (30, 577, 156), (152, 479, 19), (449, 440, 265), (261, 435, 575), (100, 526, 556), (229, 563, 507), (102, 97, 527), (391, 226, 516), (408, 493, 239), (176, 391, 516), (238, 68, 225, 89), (90, 88, 87, 89), (183, 564, 73), (235, 184, 75), (109, 545, 543), (242, 415, 567), (562, 75, 184), (241, 412, 566), (85, 190, 567), (531, 99, 211), (493, 56, 164), (415, 192, 567), (97, 528, 203, 525), (210, 371, 553), (545, 109, 71), (233, 79, 77), (460, 107, 540), (500, 112, 546), (265, 577, 143), (31, 251, 29, 257), (450, 155, 264), (552, 218, 535), (120, 25, 262), (254, 149, 34), (228, 562, 184, 510)])
_uv = me_butterfly.uv_layers.new(name='UVMap')
_uv.uv.foreach_set('vector', [0.0, 0.0, 0.0, 0.0, 0.0, 0.0, 0.0, 0.0, 0.0, 0.0, 0.0, 0.0, 0.0, 0.0, 0.0, 0.0, 0.0, 0.0, 0.0, 1.0, 0.0, 1.0, 0.0, 1.0, 0.0, 1.0, 0.0, 1.0, 0.0, 1.0, 0.0, 1.0, 0.0, 0.0, 0.0, 0.0, 0.0, 0.0, 0.0, 0.0, 0.0, 0.0, 0.0, 0.0, 0.625, 0.125, 0.5, 0.0, 1.0, 0.0, 0.0, 0.0, 0.0, 0.0, 0.0, 0.0, 0.0, 0.0, 0.0, 0.0, 0.0, 0.0, 0.0, 0.0, 0.0, 0.0, 0.0, 0.0, 0.0, 0.0, 0.0, 0.0, 0.0, 0.0, 0.0, 0.0, 0.0, 0.0, 0.0, 0.0, 0.0, 0.0, 0.0, 0.0, 0.0, 0.0, 0.0, 0.0, 0.0, 0.0, 0.0, 0.0, 0.0, 1.0, 0.0, 1.0, 0.0, 0.0, 0.0, 0.0, 0.0, 0.0, 0.0, 0.0, 0.0, 0.0, 0.0, 0.0, 0.0, 0.0, 0.0, 0.0, 0.0, 0.0, 0.0, 0.0, 0.0, 0.0, 0.0, 1.0, 0.0, 0.5, 0.0, 1.0, 0.0, 0.0, 0.0, 0.0, 0.0, 0.0, 0.0, 1.0, 0.0, 1.0, 0.0, 1.0, 0.0, 1.0, 0.0, 1.0, 0.0, 1.0, 0.0, 1.0, 0.0, 1.0, 0.0, 0.0, 0.0, 1.0, 0.0, 0.0, 0.0, 0.0, 0.0, 1.0, 0.0, 1.0, 0.0, 0.0, 0.0, 0.0, 0.0, 0.0, 0.0, 0.0, 0.0, 0.0, 1.0, 0.0, 0.0, 0.0, 0.0, 0.0, 0.0, 0.0, 0.0, 0.0, 0.25, 0.25, 0.75, 0.25, 0.75, 0.75, 0.25, 0.75, 0.0, 0.0, 0.0, 0.0, 0.0, 0.0, 0.0, 0.0, 0.75, 0.75, 0.75, 1.0, 1.0, 1.0, 1.0, 0.75, 0.8125, 1.0, 0.875, 1.0, 1.0, 1.0, 1.0, 1.0, 1.0, 1.0, 1.0, 1.0, 1.0, 0.75, 1.0, 1.0, 1.0, 1.0, 0.75, 1.0, 1.0, 1.0, 1.0, 0.75, 1.0, 1.0, 0.0, 0.5, 0.0, 0.25, 0.0, 0.25, 1.0, 0.0, 1.0, 0.25, 1.0, 0.25, 0.0, 0.25, 0.0, 0.0, 0.25, 0.25, 0.0, 0.0, 0.0, 0.0, 0.0, 0.0, 0.8125, 1.0, 0.5, 1.0, 0.75, 1.0, 1.0, 1.0, 0.5, 0.5, 0.625, 0.625, 0.375, 0.625, 0.5, 0.5, 0.625, 0.625, 0.375, 0.625, 0.0, 0.0, 0.0, 0.0, 0.0, 0.0, 0.25, 0.75, 0.0, 0.5, 0.25, 0.25, 0.0, 0.0, 0.0, 0.0, 0.0, 0.0, 0.0, 0.0, 0.0, 0.0, 0.0, 0.0, 0.0, 0.0, 0.0, 0.0, 0.0, 0.0, 0.0, 0.0, 0.0, 0.0, 1.0, 0.0, 1.0, 0.0, 1.0, 0.0, 1.0, 0.0, 1.0, 0.0, 0.75, 0.75, 0.625, 0.875, 0.625, 0.625, 0.375, 0.625, 0.25, 0.75, 0.125, 0.625, 0.0, 0.0, 0.0, 1.0, 0.0, 0.0, 0.375, 0.625, 0.125, 0.625, 0.125, 0.375, 0.375, 0.375, 0.75, 0.75, 0.625, 0.875, 0.625, 0.625, 0.375, 0.625, 0.25, 0.75, 0.125, 0.625, 1.0, 1.0, 0.9375, 1.0, 0.875, 1.0, 1.0, 1.0, 1.0, 0.75, 1.0, 1.0, 1.0, 0.75, 0.0, 0.0, 0.0, 0.0, 0.25, 0.0, 0.375, 0.625, 0.125, 0.625, 0.125, 0.375, 0.375, 0.375, 1.0, 0.25, 1.0, 0.5, 1.0, 0.5, 1.0, 0.25, 1.0, 0.5, 1.0, 0.25, 1.0, 0.0, 1.0, 0.25, 1.0, 0.75, 1.0, 1.0, 1.0, 1.0, 1.0, 0.75, 0.0, 0.5, 0.0, 0.25, 0.0, 0.5, 0.0, 0.5, 0.0, 0.25, 0.0, 0.25, 1.0, 1.0, 1.0, 0.75, 1.0, 1.0, 1.0, 1.0, 1.0, 0.75, 1.0, 0.75, 1.0, 0.5, 1.0, 0.25, 1.0, 0.5, 0.5, 1.0, 0.0, 1.0, 0.25, 1.0, 0.5, 1.0, 0.75, 1.0, 1.0, 1.0, 1.0, 1.0, 1.0, 1.0, 0.75, 1.0, 0.5, 1.0, 0.75, 1.0, 0.75, 1.0, 0.25, 1.0, 0.25, 0.75, 0.75, 0.75, 0.0, 0.25, 0.25, 0.25, 0.0, 0.5, 0.0, 0.0, 0.0, 0.0, 0.0, 0.0, 1.0, 0.5, 1.0, 0.5, 1.0, 0.25, 1.0, 0.5, 1.0, 0.75, 1.0, 0.5, 1.0, 1.0, 1.0, 1.0, 1.0, 0.75, 0.25, 1.0, 0.4375, 1.0, 0.625, 1.0, 0.5, 1.0, 0.875, 1.0, 0.9375, 1.0, 1.0, 1.0, 1.0, 1.0, 0.75, 0.25, 0.75, 0.5, 1.0, 0.5, 1.0, 0.25, 0.25, 0.25, 0.25, 0.5, 0.5, 0.5, 0.5, 0.25, 0.25, 0.75, 0.25, 1.0, 0.5, 1.0, 0.5, 0.75, 0.125, 0.375, 0.0, 0.0, 0.375, 0.125, 0.25, 0.25, 0.875, 0.625, 0.0, 0.0, 1.0, 1.0, 0.0, 0.0, 0.0, 0.0, 0.0, 0.0, 0.0, 0.0, 0.0, 0.0, 0.0, 0.0, 0.0, 0.0, 0.0, 0.0, 0.0, 0.0, 0.0, 0.0, 0.0, 0.0, 0.0, 0.0, 0.0, 0.0, 0.0, 0.0, 0.0, 0.0, 0.0, 0.0, 0.0, 0.0, 0.0, 0.0, 0.0, 0.0, 0.0, 0.0, 0.0, 0.0, 0.0, 0.0, 0.0, 0.0, 0.0, 0.0, 0.0, 0.0, 0.0, 0.0, 0.0, 0.0, 0.0, 0.0, 0.0, 0.0, 0.0, 0.0, 0.0, 0.0, 0.0, 0.0, 0.0, 0.0, 0.0, 0.0, 0.0, 0.0, 0.75, 0.25, 1.0, 0.0, 0.5, 0.0, 0.0, 0.0, 0.0, 0.0, 0.0, 0.0, 0.0, 0.0, 0.0, 0.0, 0.0, 0.0, 0.0, 0.0, 0.0, 0.0, 0.0, 0.0, 0.0, 0.0, 0.0, 0.0, 0.0, 0.0, 0.0, 0.5, 0.0, 1.0, 0.0, 0.0, 0.0, 0.0, 0.0, 1.0, 0.0, 1.0, 0.0, 0.0, 0.0, 0.5, 0.0, 0.0, 1.0, 0.0, 0.0, 0.0, 1.0, 0.0, 0.0, 0.0, 0.0, 0.0, 0.0, 0.0, 0.0, 0.0, 0.0, 0.5, 0.0, 0.0, 0.0, 0.5, 0.0, 1.0, 0.0, 1.0, 0.0, 1.0, 0.0, 0.5, 0.5, 0.5, 0.375, 0.625, 0.375, 0.375, 0.0, 0.0, 0.0, 0.0, 0.0, 1.0, 0.0, 0.0, 0.0, 0.0, 0.0, 0.0, 0.0, 0.0, 0.0, 0.0, 0.0, 0.0, 0.0, 0.0, 0.0, 0.0, 0.75, 1.0, 0.5, 1.0, 0.25, 1.0, 0.0, 0.0, 1.0, 0.0, 0.0, 0.0, 0.0, 0.0, 0.0, 0.0, 0.0, 0.0, 0.0, 0.0, 0.0, 0.0, 0.0, 0.0, 0.0, 0.0, 0.0, 0.0, 0.0, 1.0, 0.0, 1.0, 0.0, 1.0, 0.0, 0.0, 0.0, 0.0, 0.0, 0.0, 0.0, 1.0, 0.0, 1.0, 0.0, 1.0, 0.0, 1.0, 0.0, 1.0, 0.0, 1.0, 0.0, 1.0, 0.0, 1.0, 0.0, 0.0, 0.0, 0.0, 0.0, 0.0, 0.0, 0.0, 0.0, 0.0, 1.0, 0.0, 1.0, 0.0, 0.0, 0.0, 0.0, 0.0, 0.0, 0.0, 0.0, 0.0, 0.0, 0.0, 0.0, 0.0, 0.0, 0.0, 0.0, 0.0, 0.0, 0.0, 0.0, 0.0, 0.0, 0.0, 0.0, 0.0, 0.0, 0.0, 0.0, 0.0, 0.0, 0.0, 0.0, 0.0, 0.0, 0.0, 0.0, 1.0, 0.0, 1.0, 0.0, 1.0, 0.0, 1.0, 0.0, 1.0, 0.0, 1.0, 0.0, 1.0, 0.0, 0.0, 0.0, 0.0, 0.0, 0.0, 0.0, 0.0, 0.0, 0.0, 0.0, 0.0, 0.0, 0.0, 0.0, 0.0, 0.0, 0.0, 0.0, 0.0, 0.0, 0.0, 0.0, 0.0, 0.0, 0.0, 0.0, 0.0, 0.0, 0.0, 0.0, 0.0, 0.0, 0.0, 0.0, 0.0, 0.0, 0.0, 0.0, 0.0, 0.0, 0.0, 0.0, 0.0, 0.0, 0.0, 0.0, 0.0, 0.0, 0.0, 0.0, 0.0, 0.0, 0.0, 0.0, 0.0, 1.0, 0.5, 0.75, 0.75, 0.75, 0.25, 0.0, 0.0, 0.0, 0.0, 0.0, 1.0, 0.0, 0.0, 0.0, 0.0, 0.0, 0.0, 0.0, 0.0, 0.0, 0.0, 0.0, 0.0, 0.0, 0.0, 0.0, 0.0, 0.875, 1.0, 0.75, 1.0, 0.8125, 1.0, 0.0, 1.0, 0.0, 1.0, 0.0, 1.0, 0.0, 0.0, 0.0, 0.0, 0.0, 1.0, 0.0, 1.0, 0.0, 0.0, 0.0, 0.0, 0.0, 1.0, 0.0, 0.0, 0.0, 0.0, 0.0, 0.0, 0.0, 0.0, 0.0, 0.0, 0.0, 0.0, 0.0, 0.0, 0.0, 0.5, 0.0, 0.0, 0.0, 0.5, 0.0, 1.0, 0.0, 0.0, 0.0, 0.0, 0.0, 0.0, 0.0, 0.0, 0.0, 0.5, 0.0, 0.0, 0.0, 0.5, 0.0, 1.0, 0.0, 1.0, 0.0, 0.5, 0.125, 0.625, 0.0, 0.0, 0.0, 0.0, 0.0, 0.0, 0.0, 0.0, 0.0, 0.0, 0.0, 0.0, 0.0, 0.0, 0.0, 0.0, 0.0, 0.0, 0.0, 0.0, 0.0, 0.0, 0.0, 0.0, 0.0, 0.0, 0.0, 0.0, 0.0, 0.0, 0.0, 0.0, 0.0, 0.0, 0.0, 0.0, 0.0, 0.0, 0.0, 0.0, 0.0, 0.0, 0.0, 1.0, 0.0, 0.0, 0.0, 0.0, 0.0, 0.0, 0.0, 0.0, 0.0, 0.0, 0.0, 0.0, 0.0, 0.0, 0.0, 0.0, 0.0, 0.0, 0.0, 0.0, 0.0, 0.0, 0.0, 0.0, 0.0, 0.0, 0.0, 0.0, 0.0, 0.0, 0.0, 0.5, 0.0, 0.0, 0.0, 0.0, 0.0, 0.0, 0.0, 0.0, 0.0, 0.0, 0.0, 0.0, 0.0, 0.0, 0.0, 0.0, 0.0, 0.0, 0.0, 0.0, 0.0, 0.0, 0.0, 0.0, 0.0, 0.0, 0.0, 0.0, 0.0, 0.0, 0.0, 0.0, 0.0, 0.0, 0.0, 0.0, 0.0, 0.0, 0.0, 0.0, 0.0, 0.0, 0.0, 0.0, 0.0, 0.0, 0.0, 0.0, 0.0, 0.0, 0.0, 0.0, 0.0, 0.0, 0.0, 0.0, 0.0, 0.0, 0.0, 0.0, 0.0, 0.0, 0.0, 0.0, 0.0, 0.0, 0.0, 0.0, 0.0, 0.0, 0.0, 0.0, 0.0, 0.0, 0.0, 1.0, 0.0, 0.5, 0.0, 0.0, 0.0, 0.0, 1.0, 0.0, 0.0, 0.0, 0.0, 0.0, 0.0, 0.0, 0.0, 0.0, 0.0, 0.0, 0.0, 0.0, 0.0, 0.0, 0.0, 0.0, 0.0, 0.0, 0.0, 0.0, 0.0, 0.0, 0.0, 0.0, 0.0, 0.0, 0.0, 0.0, 0.0, 0.0, 0.0, 0.0, 0.0, 0.0, 0.0, 0.0, 0.0, 0.0, 0.0, 0.0, 0.0, 0.0, 0.0, 0.0, 0.0, 1.0, 0.0, 0.0, 0.0, 0.0, 1.0, 0.0, 0.0, 0.0, 0.0, 0.0, 0.0, 0.0, 0.0, 0.0, 0.0, 0.0, 0.0, 0.0, 0.0, 0.0, 0.0, 0.0, 0.0, 0.0, 0.0, 0.0, 0.0, 0.0, 0.0, 0.0, 0.0, 0.0, 0.0, 0.0, 0.0, 0.0, 0.0, 0.0, 0.0, 0.0, 0.0, 0.0, 0.0, 0.0, 0.0, 0.5, 0.0, 0.0, 0.0, 0.0, 0.0, 0.0, 0.0, 0.0, 0.0, 0.0, 0.0, 0.0, 0.0, 0.0, 0.0, 0.0, 0.0, 0.0, 0.0, 0.0, 0.0, 0.0, 0.0, 0.0, 0.0, 0.0, 0.0, 0.0, 0.0, 0.0, 0.0, 0.0, 0.0, 0.0, 0.0, 0.0, 0.0, 0.0, 0.0, 0.0, 0.0, 0.0, 0.0, 0.0, 0.0, 0.0, 0.0, 0.0, 0.0, 0.0, 0.0, 0.0, 0.0, 0.0, 0.0, 0.0, 0.0, 0.0, 0.375, 0.875, 0.25, 0.75, 0.375, 0.625, 0.0, 0.0, 0.0, 0.0, 0.0, 0.0, 0.0, 0.0, 0.0, 0.0, 0.0, 0.0, 0.0, 0.0, 0.0, 0.0, 0.0, 0.0, 0.0, 0.0, 0.0, 0.0, 0.0, 0.0, 0.0, 0.0, 0.0, 0.0, 0.0, 0.0, 0.0, 0.0, 0.0, 0.0, 0.0, 0.0, 0.0, 0.0, 0.0, 0.0, 0.0, 0.0, 0.0, 0.0, 0.0, 0.0, 0.0, 0.0, 0.0, 0.0, 0.0, 0.0, 0.0, 0.0, 0.0, 0.0, 0.0, 0.0, 0.0, 0.0, 0.0, 0.0, 0.0, 0.0, 0.0, 0.0, 0.0, 0.0, 0.0, 0.0, 0.0, 0.0, 0.0, 0.0, 0.0, 0.0, 0.0, 0.0, 0.0, 0.0, 0.0, 0.0, 0.0, 0.0, 0.0, 0.5, 0.0, 0.0, 0.0, 1.0, 0.0, 0.0, 0.0, 0.0, 0.0, 0.0, 0.0, 0.0, 0.0, 0.0, 0.0, 0.0, 0.0, 0.0, 0.0, 0.0, 0.0, 0.0, 0.0, 0.0, 0.0, 0.0, 0.0, 0.0, 0.0, 0.0, 0.0, 0.0, 0.0, 0.0, 0.0, 0.0, 1.0, 0.0, 0.0, 0.0, 0.0, 0.0, 0.0, 0.0, 0.0, 0.0, 0.0, 0.0, 0.0, 0.0, 0.0, 0.0, 0.0, 0.0, 0.0, 0.0, 0.0, 0.0, 0.0, 0.0, 0.0, 0.0, 0.0, 0.0, 0.0, 0.0, 1.0, 0.0, 1.0, 0.0, 0.5, 0.0, 0.0, 0.0, 0.0, 0.0, 1.0, 0.0, 1.0, 0.0, 1.0, 0.0, 0.0, 0.0, 1.0, 0.5, 0.875, 0.375, 0.375, 0.375, 0.25, 0.25, 0.375, 0.125, 0.875, 0.625, 0.625, 0.625, 0.625, 0.375, 0.875, 0.375, 0.0, 0.0, 0.0, 0.0, 0.0, 0.0, 0.0, 1.0, 0.0, 0.5, 0.0, 0.0, 1.0, 0.0, 1.0, 0.0, 1.0, 0.0, 1.0, 0.0, 1.0, 0.0, 1.0, 0.0, 1.0, 0.0, 1.0, 0.0, 1.0, 0.0, 0.0, 0.0, 0.5, 1.0, 0.625, 0.875, 0.0, 1.0, 0.0, 1.0, 0.0, 0.0, 0.0, 0.0, 0.0, 0.0, 0.0, 0.0, 0.0, 0.0, 0.0, 0.0, 0.0, 0.0, 0.0, 0.0, 0.0, 0.0, 0.0, 0.0, 0.0, 0.0, 0.0, 0.0, 0.0, 0.0, 0.0, 0.0, 0.5, 0.0, 0.625, 0.125, 0.375, 0.125, 0.0, 1.0, 0.0, 1.0, 0.0, 1.0, 0.0, 1.0, 0.0, 1.0, 0.0, 0.0, 0.0, 0.0, 0.0, 0.0, 0.0, 0.0, 0.0, 0.0, 0.0, 0.0, 0.0, 0.0, 0.0, 0.0, 0.0, 0.0, 0.0, 0.0, 0.0, 0.5, 0.0, 0.5, 0.0, 0.0, 0.0, 0.0, 0.0, 0.0, 0.0, 0.0, 0.0, 0.0, 0.0, 0.0, 0.0, 0.0, 0.0, 1.0, 0.0, 0.0, 0.0, 0.0, 0.0, 0.0, 0.0, 0.0, 0.0, 0.0, 0.0, 0.0, 0.0, 1.0, 0.0, 0.0, 0.0, 0.0, 0.0, 0.0, 0.0, 0.0, 0.0, 0.0, 0.0, 0.0, 0.0, 0.0, 0.0, 0.0, 0.0, 0.0, 0.0, 0.0, 0.0, 0.0, 0.0, 0.0, 0.375, 0.875, 0.0, 0.0, 0.0, 1.0, 0.0, 0.0, 1.0, 0.0, 1.0, 0.0, 0.0, 0.5, 0.0, 0.0, 0.0, 0.0, 0.0, 0.0, 0.0, 0.0, 0.0, 0.0, 0.0, 0.0, 0.0, 0.0, 0.0, 0.0, 0.0, 0.0, 0.0, 0.0, 0.0, 0.0, 0.0, 0.0, 0.0, 0.0, 0.0, 0.0, 0.0, 0.0, 0.0, 0.0, 0.0, 0.0, 0.0, 0.0, 0.0, 0.0, 0.0, 0.0, 0.0, 0.0, 0.0, 0.0, 0.0, 0.0, 0.0, 0.0, 0.0, 0.0, 0.0, 0.0, 0.0, 0.0, 0.0, 0.0, 0.0, 0.0, 0.0, 0.0, 0.0, 0.0, 0.0, 0.0, 0.0, 0.0, 0.0, 0.0, 0.0, 0.0, 0.0, 0.0, 0.0, 0.0, 0.0, 0.0, 0.0, 0.0, 0.0, 0.0, 0.0, 0.0, 0.0, 0.0, 0.0, 0.0, 0.0, 0.0, 0.0, 1.0, 0.0, 0.0, 0.0, 1.0, 0.0, 1.0, 0.0, 0.0, 0.0, 0.0, 0.0, 0.0, 0.0, 0.0, 0.0, 0.0, 0.0, 0.0, 0.0, 0.0, 0.0, 0.0, 0.0, 0.0, 0.0, 0.0, 0.0, 0.0, 0.0, 0.0, 0.0, 0.0, 0.0, 0.0, 0.0, 0.0, 0.0, 0.0, 0.875, 0.625, 0.0, 0.0, 0.625, 0.875, 0.75, 0.75, 0.875, 0.625, 0.0, 0.0, 0.625, 0.875, 0.75, 0.75, 0.0, 0.0, 0.0, 0.0, 0.0, 0.0, 0.0, 0.0, 0.0, 0.0, 0.0, 0.0, 0.0, 0.0, 0.0, 0.0, 0.0, 0.0, 0.0, 0.0, 0.0, 0.0, 0.0, 0.0, 0.0, 0.0, 0.0, 0.0, 0.0, 0.0, 0.0, 0.0, 0.0, 0.0, 0.0, 0.0, 0.0, 0.0, 0.0, 0.0, 0.0, 0.0, 0.0, 0.0, 0.0, 0.0, 0.0, 0.0, 0.0, 0.0, 0.0, 0.0, 0.0, 0.0, 0.0, 0.0, 0.0, 0.0, 0.0, 0.0, 0.0, 0.0, 0.0, 0.0, 0.0, 0.0, 0.0, 0.0, 0.0, 0.0, 0.0, 0.0, 0.0, 0.0, 0.0, 0.0, 0.0, 0.0, 0.0, 0.0, 0.0, 0.0, 0.0, 0.0, 0.0, 0.0, 0.0, 0.0, 0.0, 0.0, 0.0, 0.0, 0.0, 0.0, 0.0, 0.0, 0.0, 0.0, 0.0, 0.0, 0.0, 0.0, 0.0, 0.0, 0.0, 0.0, 0.0, 0.0, 0.0, 0.0, 0.0, 0.0, 0.0, 0.0, 0.0, 0.0, 0.0, 0.0, 0.0, 0.0, 0.0, 0.0, 0.0, 0.0, 0.0, 0.0, 0.0, 0.0, 0.0, 0.0, 0.0, 0.0, 0.0, 0.0, 0.0, 0.0, 0.0, 0.0, 0.625, 0.375, 0.5, 0.5, 0.375, 0.375, 0.0, 0.0, 0.0, 0.0, 0.0, 0.0, 0.0, 0.0, 0.0, 0.0, 0.0, 0.0, 0.0, 0.0, 0.0, 1.0, 0.0, 1.0, 0.0, 1.0, 0.0, 1.0, 0.0, 1.0, 0.0, 1.0, 0.0, 1.0, 0.0, 1.0, 0.0, 1.0, 0.0, 1.0, 0.0, 1.0, 0.0, 1.0, 0.0, 1.0, 0.0, 1.0, 0.0, 0.0, 0.0, 1.0, 0.0, 1.0, 0.0, 1.0, 0.0, 1.0, 0.0, 0.0, 0.0, 0.0, 0.0, 0.0, 0.0, 0.0, 0.0, 0.0, 0.0, 0.0, 0.0, 0.0, 0.0, 0.0, 0.0, 0.0, 0.0, 0.0, 0.0, 0.0, 0.0, 0.0, 0.0, 0.0, 0.0, 0.0, 0.0, 0.0, 0.0, 0.0, 0.0, 0.0, 0.0, 0.0, 0.0, 0.0, 0.0, 0.0, 0.0, 0.0, 0.0, 0.0, 0.0, 0.0, 0.0, 0.0, 0.0, 0.0, 0.0, 0.0, 0.0, 0.0, 0.0, 0.0, 0.0, 0.0, 0.0, 0.0, 0.0, 0.0, 0.0, 0.0, 0.0, 0.0, 0.0, 0.0, 0.0, 0.0, 0.0, 0.0, 0.0, 0.0, 0.0, 0.0, 0.0, 0.0, 0.0, 0.0, 0.0, 0.0, 0.0, 0.0, 0.0, 0.0, 0.0, 0.0, 0.0, 0.0, 0.0, 0.0, 0.0, 0.5, 0.0, 1.0, 0.0, 1.0, 0.0, 0.0, 0.0, 0.0, 0.0, 0.0, 0.0, 0.0, 0.0, 0.0, 0.0, 0.0, 0.0, 0.0, 0.0, 0.0, 0.0, 0.0, 0.0, 0.0, 0.0, 0.0, 0.0, 0.0, 0.0, 0.0, 0.0, 0.0, 1.0, 0.0, 0.0, 0.0, 0.0, 0.0, 0.0, 0.0, 0.0, 0.0, 0.0, 0.0, 0.0, 0.0, 0.0, 1.0, 0.0, 0.0, 0.0, 0.0, 0.0, 0.0, 0.0, 0.0, 0.0, 0.0, 0.0, 0.0, 0.0, 0.0, 0.0, 0.0, 0.0, 0.0, 0.0, 0.0, 0.0, 0.0, 0.0, 0.0, 0.0, 0.0, 0.0, 0.0, 0.0, 0.0, 0.0, 0.0, 0.0, 0.0, 0.0, 0.0, 0.0, 0.0, 0.0, 0.0, 0.0, 0.0, 0.0, 0.0, 0.0, 0.0, 0.0, 0.0, 0.0, 0.0, 0.0, 0.0, 0.0, 0.0, 0.0, 0.0, 0.0, 0.0, 0.0, 0.0, 0.0, 0.0, 0.0, 0.0, 0.0, 1.0, 0.0, 1.0, 0.0, 1.0, 0.0, 1.0, 0.0, 1.0, 0.0, 1.0, 0.0, 1.0, 0.0, 1.0, 0.0, 1.0, 0.0, 1.0, 0.0, 1.0, 0.0, 1.0, 0.0, 1.0, 0.0, 1.0, 0.0, 1.0, 0.0, 1.0, 0.0, 1.0, 0.0, 1.0, 0.0, 1.0, 0.0, 1.0, 0.0, 1.0, 0.0, 1.0, 0.0, 1.0, 0.0, 1.0, 0.0, 0.0, 0.0, 0.0, 0.0, 0.0, 0.0, 0.0, 0.0, 0.0, 0.0, 0.0, 0.0, 0.0, 0.0, 0.0, 0.0, 0.0, 0.625, 0.375, 0.5, 0.5, 0.375, 0.375, 0.0, 1.0, 0.0, 1.0, 0.0, 1.0, 0.0, 0.0, 0.0, 0.0, 0.0, 0.0, 0.0, 0.0, 0.0, 0.0, 0.0, 0.0, 0.0, 0.0, 0.0, 0.0, 0.0, 0.0, 0.0, 0.0, 0.0, 0.0, 0.0, 0.0, 0.0, 0.0, 0.0, 0.0, 0.0, 0.0, 0.0, 0.0, 0.0, 0.0, 0.0, 0.0, 0.0, 0.0, 0.0, 0.0, 0.0, 0.0, 0.0, 0.0, 0.0, 0.0, 0.0, 0.0, 0.0, 0.0, 0.0, 0.0, 0.0, 0.0, 0.0, 0.0, 0.0, 0.0, 0.0, 0.0, 0.0, 0.0, 0.0, 0.0, 0.0, 0.0, 0.0, 0.0, 0.0, 0.0, 0.0, 0.0, 0.75, 0.25, 1.0, 0.25, 1.0, 0.0, 0.0, 0.0, 0.0, 0.0, 0.0, 0.0, 0.0, 0.0, 0.0, 0.0, 0.0, 0.0, 0.0, 0.0, 0.0, 0.0, 0.0, 0.0, 0.0, 0.0, 0.0, 0.0, 0.0, 0.0, 0.0, 0.0, 0.0, 0.0, 0.0, 0.0, 0.0, 0.0, 0.0, 0.0, 0.0, 0.0, 0.0, 0.0, 0.0, 0.0, 0.0, 0.0, 0.0, 0.0, 0.0, 0.0, 0.0, 0.0, 0.0, 0.0, 0.0, 0.0, 0.0, 0.0, 0.0, 0.0, 0.0, 0.0, 0.0, 0.0, 0.0, 1.0, 0.0, 1.0, 0.0, 0.0, 0.0, 0.0, 0.375, 0.375, 0.25, 0.25, 0.375, 0.125, 0.875, 0.625, 0.625, 0.625, 0.625, 0.375, 0.875, 0.375, 0.0, 0.0, 0.0, 0.0, 0.0, 0.0, 0.0, 1.0, 0.0, 0.0, 0.0, 1.0, 0.0, 0.0, 0.0, 0.0, 0.0, 0.0, 0.0, 0.0, 0.0, 0.0, 0.0, 0.0, 0.0, 0.0, 0.0, 0.0, 0.0, 0.0, 0.0, 0.0, 0.0, 0.0, 0.0, 0.0, 0.0, 0.0, 0.0, 0.0, 0.0, 0.0, 0.0, 0.0, 1.0, 0.0, 0.0, 0.0, 1.0, 0.0, 0.0, 1.0, 0.0, 1.0, 0.0, 1.0, 0.0, 1.0, 0.0, 0.0, 0.5, 1.0, 0.625, 0.875, 0.0, 0.0, 0.0, 0.0, 0.0, 0.0, 0.0, 0.0, 0.0, 0.0, 0.0, 1.0, 0.0, 0.0, 0.0, 0.0, 0.0, 0.0, 0.0, 0.0, 0.0, 0.0, 0.0, 0.0, 0.0, 0.0, 0.0, 0.0, 0.0, 0.0, 0.0, 0.0, 0.0, 0.0, 0.0, 0.0, 0.0, 0.0, 0.0, 0.0, 0.0, 0.0, 0.0, 0.0, 0.0, 0.0, 0.0, 0.0, 0.0, 0.0, 0.0, 0.0, 0.0, 0.0, 0.0, 0.0, 0.0, 0.0, 0.0, 0.0, 0.0, 0.0, 0.0, 0.0, 0.0, 0.0, 0.0, 0.0, 0.0, 0.0, 0.0, 0.0, 0.0, 0.0, 0.0, 0.0, 0.0, 0.0, 0.0, 0.0, 0.0, 0.0, 0.0, 0.0, 0.0, 0.0, 0.0, 0.0, 0.25, 1.0, 0.0, 1.0, 0.25, 0.75, 0.0, 0.0, 0.0, 0.0, 0.0, 0.0, 0.0, 0.0, 1.0, 0.0, 0.0, 0.0, 1.0, 0.0, 1.0, 0.5, 1.0, 0.5, 1.0, 0.25, 0.0, 0.0, 0.0, 0.0, 0.0, 0.0, 0.0, 0.0, 0.0, 0.0, 0.0, 0.0, 0.0, 0.0, 0.0, 0.0, 0.0, 0.0, 0.0, 1.0, 0.0, 1.0, 0.0, 0.0, 0.0, 0.0, 0.0, 0.0, 0.0, 0.0, 0.0, 0.0, 0.0, 0.0, 0.0, 0.0, 0.0, 1.0, 0.0, 1.0, 0.0, 1.0, 0.0, 0.75, 0.0, 0.5, 0.0, 0.5, 0.0, 0.0, 0.0, 0.0, 0.0, 0.0, 0.0, 0.0, 0.0, 0.0, 0.0, 0.0, 0.0, 0.0, 0.0, 0.0, 0.0, 0.0, 0.0, 0.0, 0.0, 0.0, 0.0, 0.0, 0.0, 0.0, 0.0, 0.0, 0.0, 0.0, 0.0, 0.0, 0.0, 0.0, 0.0, 0.0, 0.0, 0.0, 0.0, 0.0, 0.0, 0.0, 0.0, 0.0, 0.0, 0.0, 0.0, 0.0, 0.0, 0.0, 0.0, 0.0, 0.25, 0.0, 1.0, 0.0, 0.0, 0.0, 1.0, 0.0, 0.0, 0.0, 0.0, 0.0, 0.0, 0.0, 0.0, 0.0, 0.0, 0.0, 0.0, 0.0, 0.0, 0.0, 0.0, 0.0, 0.0, 0.0, 0.0, 0.0, 0.0, 0.0, 0.0, 0.0, 0.0, 0.0, 0.0, 0.0, 0.0, 0.0, 0.0, 0.0, 0.0, 0.0, 0.0, 0.0, 0.0, 0.0, 0.0, 0.0, 0.0, 0.0, 0.0, 0.0, 0.0, 0.0, 0.0, 0.0, 0.0, 0.0, 0.0, 0.0, 0.0, 0.0, 0.0, 0.0, 0.0, 0.0, 0.0, 0.0, 0.0, 0.0, 0.0, 0.0, 0.0, 0.0, 0.0, 0.0, 0.0, 0.0, 0.0, 0.0, 0.0, 0.0, 0.0, 0.0, 0.0, 0.0, 0.0, 0.0, 0.0, 1.0, 0.0, 0.0, 0.0, 0.0, 0.0, 0.0, 0.0, 0.0, 0.0, 0.0, 0.0, 0.0, 0.0, 0.0, 0.0, 0.0, 0.0, 0.0, 0.0, 0.0, 0.0, 0.0, 0.0, 0.0, 0.0, 0.0, 0.0, 0.0, 0.0, 0.0, 0.0, 0.0, 0.0, 0.0, 0.0, 0.0, 0.0, 0.0, 0.5, 0.0, 0.5, 0.25, 0.75, 0.25, 0.0, 0.0, 0.0, 0.0, 0.0, 0.0, 0.0, 0.0, 0.0, 0.0, 0.0, 0.0, 0.0, 0.0, 0.0, 0.0, 0.0, 0.0, 0.0, 0.0, 0.0, 0.0, 0.0, 0.0, 0.0, 0.0, 0.0, 0.0, 0.0, 0.0, 0.0, 0.0, 0.0, 0.0, 0.0, 0.0, 0.0, 0.0, 0.0, 0.0, 0.0, 0.0, 0.0, 0.0, 0.0, 0.0, 0.0, 0.0, 0.0, 0.0, 0.0, 0.0, 0.0, 0.0, 0.0, 0.0, 0.0, 1.0, 0.0, 0.5, 0.0, 0.0, 0.0, 0.0, 1.0, 0.0, 1.0, 0.0, 0.0, 0.0, 0.0, 0.0, 0.0, 0.0, 1.0, 0.0, 0.0, 0.0, 1.0, 0.0, 0.0, 1.0, 0.0, 1.0, 0.0, 1.0, 0.0, 1.0, 0.0, 0.0, 0.0, 0.0, 0.0, 0.0, 0.25, 0.5, 0.25, 0.75, 0.5, 0.75, 0.5, 0.5, 0.0, 0.5, 0.0, 0.75, 0.25, 0.75, 0.25, 0.5, 0.0, 0.75, 0.0, 1.0, 0.25, 1.0, 0.25, 0.75, 0.25, 0.25, 0.5, 0.0, 0.25, 0.0, 0.0, 0.0, 1.0, 1.0, 1.0, 1.0, 0.75, 1.0, 0.0, 0.25, 0.0, 0.5, 0.25, 0.5, 0.25, 0.25, 0.5, 0.0, 0.5, 0.0, 1.0, 0.0, 1.0, 0.0, 0.0, 0.0, 0.5, 0.0, 0.375, 0.125, 0.5, 0.25, 0.5, 0.5, 0.75, 0.5, 0.75, 0.25, 0.75, 1.0, 0.0, 1.0, 0.9375, 1.0, 0.875, 1.0, 0.0, 1.0, 1.0, 1.0, 1.0, 1.0, 0.9375, 1.0, 0.0, 1.0, 0.0, 1.0, 0.4375, 1.0, 0.25, 1.0, 0.0, 1.0, 0.75, 1.0, 0.625, 1.0, 0.4375, 1.0, 1.0, 0.75, 1.0, 0.75, 1.0, 0.5, 1.0, 0.75, 1.0, 1.0, 1.0, 0.75, 1.0, 1.0, 1.0, 1.0, 1.0, 0.75, 1.0, 0.5, 1.0, 0.75, 1.0, 0.5, 1.0, 0.5, 1.0, 0.75, 1.0, 0.75, 1.0, 0.75, 1.0, 1.0, 1.0, 0.75, 1.0, 0.25, 1.0, 0.25, 1.0, 0.0, 1.0, 0.25, 1.0, 0.5, 1.0, 0.25, 1.0, 0.5, 1.0, 0.5, 1.0, 0.25, 0.0, 0.0, 0.0, 0.0, 0.0, 0.0, 1.0, 0.0, 0.5, 0.0, 0.5, 0.0, 1.0, 0.0, 0.0, 0.0, 0.25, 0.0, 0.5, 0.0, 0.25, 0.25, 0.75, 0.75, 1.0, 0.75, 1.0, 1.0, 0.5, 0.0, 0.25, 0.0, 0.5, 0.0, 0.0, 0.0, 0.0, 0.5, 0.0, 1.0, 0.0, 1.0, 0.0, 1.0, 0.0, 0.0, 1.0, 0.25, 1.0, 0.0, 1.0, 0.0, 0.0, 0.0, 1.0, 0.5, 0.875, 0.375, 0.0, 1.0, 0.0, 0.75, 0.0, 0.75, 0.5, 1.0, 0.75, 1.0, 0.0, 1.0, 0.0, 1.0, 0.125, 0.375, 0.0, 0.5, 0.0, 0.0, 0.0, 1.0, 0.0, 0.75, 0.0, 1.0, 1.0, 0.25, 1.0, 0.25, 1.0, 0.0, 1.0, 0.5, 1.0, 0.25, 1.0, 0.5, 1.0, 0.5, 1.0, 0.25, 1.0, 0.25, 1.0, 0.25, 1.0, 0.0, 1.0, 0.25, 1.0, 0.75, 1.0, 0.5, 1.0, 0.5, 1.0, 0.75, 1.0, 0.75, 1.0, 0.5, 1.0, 0.75, 1.0, 0.5, 1.0, 0.5, 1.0, 1.0, 1.0, 0.75, 1.0, 1.0, 1.0, 1.0, 1.0, 0.75, 1.0, 0.75, 1.0, 0.75, 1.0, 0.5, 1.0, 0.75, 0.625, 0.125, 0.0, 0.0, 0.875, 0.375, 0.75, 0.25, 1.0, 0.75, 1.0, 0.75, 1.0, 1.0, 0.0, 0.75, 0.0, 0.5, 0.0, 0.5, 0.0, 0.75, 0.0, 0.25, 0.0, 0.0, 0.0, 0.0, 0.0, 0.25, 0.0, 0.25, 0.0, 0.0, 0.0, 0.25, 0.0, 0.0, 0.0, 0.0, 0.0, 0.5, 0.0, 0.25, 0.0, 0.5, 0.0, 0.5, 0.0, 0.25, 0.0, 0.25, 0.0, 0.25, 0.0, 0.0, 0.0, 0.25, 1.0, 0.5, 1.0, 0.75, 1.0, 0.75, 1.0, 0.5, 1.0, 0.5, 1.0, 0.75, 1.0, 0.75, 1.0, 0.5, 1.0, 0.75, 1.0, 1.0, 1.0, 1.0, 1.0, 0.75, 0.5, 1.0, 0.8125, 1.0, 0.75, 1.0, 0.375, 0.875, 0.0, 0.0, 0.0, 1.0, 1.0, 0.25, 1.0, 0.5, 1.0, 0.5, 1.0, 0.25, 0.25, 0.25, 0.375, 0.375, 0.125, 0.375, 0.0, 0.0, 0.0, 0.5, 0.0, 1.0, 0.0, 1.0, 0.0, 1.0, 0.0, 0.0, 1.0, 0.0, 1.0, 0.25, 0.75, 0.25, 1.0, 0.5, 1.0, 0.75, 0.75, 0.75, 0.0, 0.0, 0.25, 0.0, 0.0, 0.0, 1.0, 0.25, 1.0, 0.5, 1.0, 0.5, 1.0, 1.0, 0.0, 1.0, 0.9375, 1.0, 1.0, 1.0, 0.0, 1.0, 0.75, 1.0, 0.875, 1.0, 0.9375, 1.0, 0.75, 0.25, 0.875, 0.375, 0.625, 0.375, 0.875, 0.625, 0.75, 0.75, 0.625, 0.625, 0.375, 0.875, 0.0, 1.0, 0.125, 0.625, 0.25, 0.75, 0.0, 0.0, 0.0, 0.0, 0.0, 0.0, 0.0, 0.0, 0.0, 0.0, 0.0, 0.0, 0.0, 0.0, 0.0, 0.0, 0.0, 0.0, 0.0, 0.0, 0.0, 0.0, 0.0, 0.0, 0.125, 0.625, 0.0, 0.5, 0.125, 0.375, 0.625, 0.875, 0.5, 1.0, 0.375, 0.875, 0.125, 0.375, 0.0, 0.0, 0.375, 0.125, 0.25, 0.25, 0.25, 0.25, 0.375, 0.375, 0.125, 0.375, 0.625, 0.375, 0.375, 0.375, 0.375, 0.125, 0.625, 0.125, 0.75, 0.25, 0.875, 0.375, 0.625, 0.375, 0.875, 0.625, 0.75, 0.75, 0.625, 0.625, 0.0, 0.0, 0.0, 1.0, 0.0, 0.0, 0.0, 0.0, 0.0, 0.0, 0.0, 0.0, 0.0, 0.0, 0.0, 0.0, 0.0, 0.0, 0.0, 0.0, 0.0, 0.0, 0.0, 0.0, 0.0, 0.0, 0.0, 0.0, 0.0, 0.0, 0.125, 0.625, 0.0, 0.5, 0.125, 0.375, 0.625, 0.875, 0.5, 1.0, 0.375, 0.875, 0.625, 0.375, 0.375, 0.375, 0.375, 0.125, 0.625, 0.125, 0.0, 0.0, 0.0, 0.0, 0.0, 0.0, 0.5, 0.5, 0.375, 0.625, 0.375, 0.375, 0.0, 0.0, 0.0, 0.0, 0.0, 0.0, 0.0, 0.0, 0.0, 0.0, 0.0, 0.0, 0.0, 0.0, 0.0, 0.0, 0.0, 0.0, 0.0, 0.0, 0.0, 0.0, 0.0, 0.0, 0.0, 0.0, 0.0, 0.0, 0.75, 0.25, 0.5, 0.0, 1.0, 0.0, 0.0, 0.0, 0.0, 0.0, 0.0, 0.0, 0.0, 0.0, 0.0, 0.0, 0.0, 0.0, 0.875, 0.625, 0.0, 0.0, 1.0, 1.0, 1.0, 0.0, 0.0, 0.0, 1.0, 0.0, 0.0, 0.0, 0.0, 0.0, 0.0, 0.0, 0.0, 0.0, 0.0, 0.0, 0.0, 0.0, 0.0, 0.0, 0.0, 1.0, 0.0, 1.0, 0.0, 1.0, 0.0, 0.0, 0.0, 0.0, 0.0, 0.0, 0.0, 0.0, 0.0, 0.0, 0.0, 0.0, 0.0, 0.0, 0.0, 0.0, 0.0, 0.0, 0.0, 0.0, 0.0, 0.0, 0.0, 0.0, 0.0, 0.0, 1.0, 0.0, 0.0, 0.0, 1.0, 0.0, 0.0, 0.0, 0.0, 0.0, 0.0, 0.0, 0.0, 0.0, 0.0, 0.0, 0.0, 0.0, 0.0, 0.0, 0.0, 0.0, 0.0, 0.0, 0.625, 0.875, 0.375, 0.875, 0.375, 0.625, 0.625, 0.625, 0.25, 0.0, 0.5, 0.0, 0.5, 0.0, 1.0, 0.5, 0.875, 0.625, 0.875, 0.375, 0.0, 0.0, 0.0, 0.0, 0.0, 0.0, 0.625, 0.875, 0.375, 0.875, 0.375, 0.625, 0.625, 0.625, 0.625, 0.125, 0.0, 0.0, 0.875, 0.375, 0.75, 0.25, 1.0, 0.5, 0.875, 0.625, 0.875, 0.375, 0.8125, 1.0, 1.0, 1.0, 1.0, 0.75, 1.0, 1.0, 0.375, 0.875, 0.0, 1.0, 0.125, 0.625, 0.25, 0.75, 0.5, 0.0, 0.25, 0.0, 0.0, 0.0, 0.25, 0.0, 0.0, 0.0, 0.25, 0.0, 0.0, 0.0, 0.0, 0.0, 0.0, 0.5, 0.0, 0.0, 0.0, 1.0, 1.0, 0.5, 1.0, 0.75, 1.0, 0.75, 1.0, 0.5, 1.0, 0.5, 1.0, 0.75, 1.0, 0.75, 1.0, 0.5, 0.0, 0.25, 0.0, 0.0, 0.0, 0.0, 0.0, 0.25, 0.0, 0.25, 0.0, 0.0, 0.0, 0.25, 0.0, 0.0, 0.0, 0.0, 1.0, 1.0, 1.0, 0.75, 1.0, 1.0, 1.0, 1.0, 1.0, 0.75, 1.0, 0.75, 1.0, 0.75, 1.0, 0.5, 1.0, 0.75, 1.0, 0.0, 1.0, 0.0, 0.5, 0.0, 0.0, 0.0, 0.0, 0.0, 1.0, 0.0, 1.0, 0.0, 1.0, 0.0, 0.0, 0.0, 0.0, 0.0, 0.0, 0.0, 0.75, 1.0, 1.0, 1.0, 1.0, 1.0, 0.75, 0.25, 1.0, 0.25, 1.0, 0.5, 1.0, 0.75, 1.0, 0.75, 1.0, 0.5, 1.0, 0.75, 1.0, 1.0, 1.0, 0.75, 1.0, 1.0, 1.0, 1.0, 1.0, 0.75, 0.75, 1.0, 0.8125, 1.0, 1.0, 1.0, 1.0, 1.0, 0.5, 1.0, 0.625, 1.0, 0.8125, 1.0, 0.75, 1.0, 0.625, 1.0, 0.75, 1.0, 0.875, 1.0, 0.8125, 1.0, 0.75, 0.5, 0.75, 0.75, 1.0, 0.75, 1.0, 0.5, 0.5, 0.5, 0.5, 0.75, 0.75, 0.75, 0.75, 0.5, 0.5, 0.75, 0.5, 1.0, 0.75, 1.0, 0.75, 0.75, 0.0, 0.0, 0.0, 0.25, 0.25, 0.25, 0.0, 1.0, 0.0, 1.0, 0.0, 1.0, 0.0, 0.0, 0.0, 0.0, 0.0, 0.0, 0.0, 1.0, 0.0, 1.0, 0.0, 1.0, 0.25, 0.25, 0.5, 0.25, 0.5, 0.0, 0.0, 0.0, 0.0, 0.0, 0.0, 0.0, 0.0, 0.0, 0.0, 0.0, 0.0, 0.0, 0.125, 0.375, 0.0, 0.5, 0.0, 0.0, 0.0, 0.0, 0.0, 0.0, 0.0, 0.0, 0.0, 0.0, 0.0, 0.0, 0.0, 0.0, 0.0, 0.0, 0.0, 0.0, 0.0, 0.0, 0.0, 0.0, 0.0, 0.0, 0.0, 0.0, 0.0, 0.0, 0.0, 0.0, 0.0, 0.0, 0.0, 0.0, 0.0, 0.0, 0.0, 0.0, 0.0, 0.0, 0.0, 0.0, 0.0, 0.0, 0.0, 1.0, 0.0, 1.0, 0.5, 1.0, 0.75, 1.0, 0.5, 1.0, 0.0, 0.0, 0.0, 0.0, 0.0, 0.0, 0.75, 0.25, 0.625, 0.375, 0.625, 0.125, 1.0, 0.0, 0.0, 0.0, 1.0, 0.0, 0.0, 0.0, 0.0, 0.0, 0.0, 0.0, 0.0, 0.0, 0.0, 0.0, 0.0, 0.0, 0.0, 0.0, 0.0, 0.0, 0.0, 0.0, 0.0, 0.0, 0.0, 0.0, 0.0, 0.0, 0.0, 0.0, 0.0, 0.0, 0.0, 0.0, 0.0, 0.0, 0.0, 0.0, 0.0, 0.0, 0.0, 0.0, 0.0, 0.0, 0.0, 0.0, 0.0, 0.0, 0.0, 0.0, 0.0, 0.0, 1.0, 0.0, 0.0, 0.0, 1.0, 0.0, 0.0, 1.0, 0.0, 0.5, 0.125, 0.625, 0.0, 0.0, 0.0, 0.0, 0.0, 0.0, 0.0, 0.0, 0.0, 0.0, 0.0, 0.0, 0.0, 1.0, 0.0, 1.0, 0.0, 1.0, 0.0, 0.0, 0.0, 0.0, 0.0, 0.0, 0.0, 0.0, 0.0, 0.0, 0.0, 0.0, 0.0, 1.0, 0.0, 1.0, 0.0, 1.0, 0.0, 0.0, 0.0, 0.0, 0.0, 0.0, 0.0, 1.0, 0.0, 0.5, 0.0, 1.0, 0.0, 0.0, 0.0, 0.0, 0.0, 0.0, 0.0, 0.0, 0.0, 0.0, 0.0, 0.0, 0.0, 0.0, 0.0, 0.0, 0.0, 0.0, 0.0, 0.0, 0.0, 0.0, 0.0, 0.0, 0.0, 0.0, 0.0, 0.0, 0.0, 0.0, 1.0, 0.0, 0.0, 0.0, 1.0, 0.0, 0.0, 0.0, 0.0, 0.0, 0.0, 0.0, 0.0, 0.0, 0.0, 0.0, 0.0, 0.0, 0.5, 0.0, 0.75, 0.25, 0.25, 0.25, 0.0, 0.0, 0.0, 0.0, 0.0, 0.0, 0.0, 0.0, 0.0, 0.0, 0.0, 0.0, 0.0, 0.0, 1.0, 0.0, 0.0, 0.0, 1.0, 0.0, 1.0, 0.0, 0.0, 0.0, 1.0, 0.0, 0.0, 1.0, 0.0, 1.0, 0.0, 1.0, 1.0, 0.0, 1.0, 0.0, 1.0, 0.0, 1.0, 0.0, 1.0, 0.0, 1.0, 0.0, 1.0, 0.0, 1.0, 0.0, 0.0, 0.0, 0.0, 0.0, 0.0, 0.5, 0.75, 0.25, 0.625, 0.375, 0.625, 0.125, 0.0, 0.0, 0.0, 0.0, 0.0, 0.0, 0.0, 0.0, 0.0, 0.0, 0.0, 1.0, 0.0, 0.0, 0.0, 0.0, 0.0, 0.0, 0.0, 0.0, 1.0, 0.0, 1.0, 0.0, 0.0, 0.0, 0.0, 0.0, 0.0, 0.0, 0.0, 0.0, 0.0, 0.0, 0.0, 0.0, 0.0, 0.0, 0.0, 0.0, 0.0, 0.0, 0.0, 1.0, 0.0, 1.0, 0.0, 1.0, 0.0, 0.0, 0.0, 0.0, 0.0, 0.0, 0.0, 0.0, 0.0, 0.0, 0.0, 0.0, 0.0, 0.0, 0.0, 0.0, 0.0, 0.0, 0.0, 0.0, 0.5, 0.0, 0.375, 0.125, 0.0, 0.0, 0.0, 0.0, 0.0, 0.0, 0.0, 0.0, 1.0, 0.0, 1.0, 0.0, 0.0, 0.0, 0.0, 0.0, 0.0, 0.0, 0.0, 0.0, 0.0, 0.0, 0.0, 0.0, 0.0, 0.0, 1.0, 0.0, 0.0, 0.0, 1.0, 0.0, 0.0, 0.0, 0.0, 0.0, 0.0, 0.0, 0.0, 0.0, 0.0, 0.0, 0.0, 0.0, 0.0, 0.0, 0.0, 0.0, 0.0, 0.0, 0.0, 0.0, 0.0, 0.0, 0.0, 0.0, 0.0, 1.0, 0.0, 0.5, 0.0, 0.0, 1.0, 0.0, 1.0, 0.0, 1.0, 0.0, 1.0, 0.0, 1.0, 0.0, 0.0, 0.0, 1.0, 0.0, 0.0, 0.0, 0.0, 0.0, 0.0, 0.0, 0.0, 1.0, 0.0, 0.5, 0.0, 0.0, 0.0, 0.0, 0.0, 0.0, 0.0, 0.0, 0.0, 0.0, 0.0, 0.0, 0.0, 0.5, 0.0, 0.0, 0.0, 0.0, 0.0, 1.0, 0.0, 0.0, 0.0, 0.0, 0.0, 0.0, 0.0, 0.0, 1.0, 0.0, 0.0, 0.0, 1.0, 0.0, 0.0, 0.0, 1.0, 0.0, 0.0, 0.0, 0.0, 0.0, 0.0, 0.0, 0.0, 0.0, 0.0, 1.0, 0.0, 0.0, 0.0, 0.0, 0.0, 0.0, 0.0, 0.0, 0.0, 0.0, 0.0, 0.0, 0.0, 0.0, 0.0, 0.0, 0.0, 0.0, 1.0, 1.0, 0.75, 1.0, 0.75, 0.75, 0.0, 0.0, 0.0, 0.0, 0.0, 0.0, 0.0, 1.0, 0.0, 1.0, 0.25, 1.0, 0.0, 0.0, 0.0, 0.0, 0.0, 0.0, 0.0, 0.0, 0.0, 0.0, 0.0, 0.0, 0.0, 0.0, 0.0, 0.0, 0.0, 0.0, 0.0, 0.0, 0.0, 0.0, 0.0, 0.0, 1.0, 0.0, 1.0, 0.0, 1.0, 0.0, 1.0, 0.0, 1.0, 0.0, 0.0, 1.0, 0.0, 0.0, 0.0, 1.0, 0.0, 0.5, 0.0, 0.0, 0.0, 1.0, 0.5, 0.0, 0.625, 0.125, 0.375, 0.125, 0.0, 0.0, 0.0, 0.0, 0.0, 0.0, 0.0, 0.0, 0.0, 1.0, 0.0, 0.0, 0.0, 1.0, 0.0, 1.0, 0.0, 1.0, 1.0, 0.0, 1.0, 0.0, 0.0, 0.0, 1.0, 0.25, 1.0, 0.0, 1.0, 0.0, 0.0, 0.0, 0.0, 0.0, 0.0, 0.0, 0.0, 0.0, 0.0, 0.0, 0.0, 0.0, 0.0, 1.0, 0.0, 0.75, 0.0, 0.5, 0.25, 0.75, 1.0, 1.0, 0.875, 1.0, 0.8125, 1.0, 0.625, 0.125, 0.5, 0.0, 1.0, 0.0, 0.0, 1.0, 0.0, 0.0, 0.0, 0.0, 0.625, 0.625, 0.5, 0.5, 0.625, 0.375, 0.625, 0.625, 0.5, 0.5, 0.625, 0.375, 0.0, 0.0, 0.0, 0.0, 0.0, 0.0, 0.0, 0.0, 0.0, 0.0, 0.0, 0.0, 0.0, 0.5, 0.0, 0.0, 0.0, 0.0, 0.0, 0.0, 0.375, 0.875, 0.25, 0.75, 0.375, 0.625, 0.0, 0.0, 0.0, 0.0, 0.0, 0.0, 0.0, 1.0, 0.0, 0.0, 0.0, 1.0, 0.0, 0.0, 0.0, 0.0, 0.0, 0.0, 0.0, 0.0])
me_butterfly.materials.append(mat_blue)
me_butterfly.materials.append(mat_red)
me_butterfly.materials.append(mat_purple)
me_butterfly.materials.append(mat_yellow)
me_butterfly.materials.append(mat_pink)
me_butterfly.materials.append(mat_turquoise)
me_butterfly.materials.append(mat_black)
me_butterfly.materials.append(mat_orange)
me_butterfly.materials.append(mat_brown)
me_butterfly.use_remesh_preserve_volume = False
me_butterfly.use_remesh_preserve_attributes = False
me_butterfly.use_mirror_vertex_groups = False
me_butterfly.update()

# ---- objects
ob_light = bpy.data.objects.new('Light', light_light)
ob_camera = bpy.data.objects.new('Camera', cam_camera)
ob_plane_001 = bpy.data.objects.new('Plane.001', me_butterfly)

# ---- transforms, parenting, visibility, modifiers, constraints
ob_light.location = (4.076, 1.005, 5.904)
ob_light.rotation_euler = (0.6503, 0.05522, 1.866)
ob_light.lock_rotations_4d = False
ob_light.empty_display_type = 'ARROWS'
ob_light.color = (0.0, 0.0, 0.0, 0.0)
ob_light.lineart.crease_threshold = 0.0
ob_camera.location = (7.359, -6.926, 4.958)
ob_camera.rotation_euler = (1.109, 0.0, 0.8149)
ob_camera.lock_rotations_4d = False
ob_camera.empty_display_type = 'ARROWS'
ob_camera.color = (0.0, 0.0, 0.0, 0.0)
ob_camera.display_type = 'WIRE'
ob_camera.lineart.crease_threshold = 0.0
ob_plane_001.location = (1.523, 6.358e-08, 0.0)
ob_plane_001.rotation_euler = (0.0, 3.142, -0.03491)
ob_plane_001.scale = (1.0, 1.0, -1.0)
ob_plane_001.lineart.crease_threshold = 0.0

# ---- collection membership
col_collection.objects.link(ob_light)
col_collection.objects.link(ob_camera)
col_collection.objects.link(ob_plane_001)

# ---- scene / render settings (as saved in the file)
scene.camera = ob_camera
scene.frame_start = 1; scene.frame_end = 250; scene.frame_set(1)
scene.render.engine = 'BLENDER_EEVEE_NEXT'
scene.cycles.use_denoising = False
scene.cycles.samples = 128
scene.cycles.sampling_pattern = 'TABULATED_SOBOL'
scene.cycles.use_adaptive_sampling = False
scene.cycles.use_light_tree = False
scene.view_settings.view_transform = 'Filmic'
bpy.context.view_layer.update()

